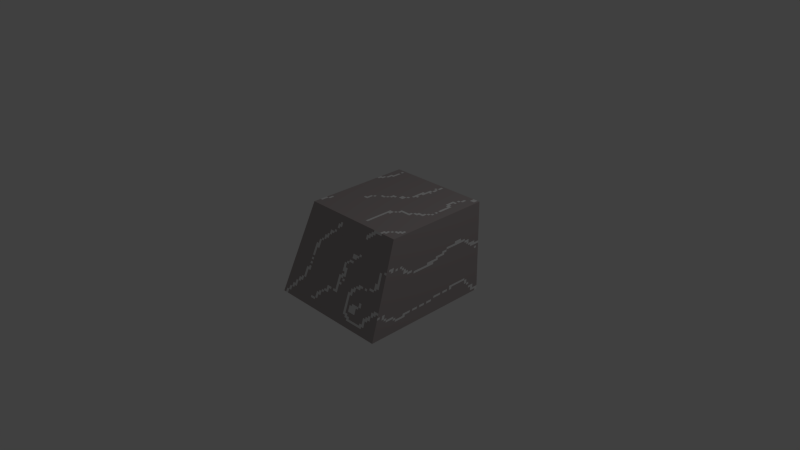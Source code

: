 # Source: Cuttedstone.blend  (saved by Blender 2.76.0; exported with 4.5.12 LTS)
import bpy
from mathutils import Matrix  # noqa: F401  (used for matrix-valued properties, if any)

bpy.ops.wm.read_factory_settings(use_empty=True)
scene = bpy.context.scene
scene.name = 'Scene'

# ---- collections
col_collection_1 = bpy.data.collections.new('Collection 1'); scene.collection.children.link(col_collection_1)

# ---- materials (node trees are filled in below, after node groups)
mat_rock = bpy.data.materials.new('Rock')
mat_rock.alpha_threshold = 0.0
mat_rock.use_transparent_shadow = False
mat_rock.diffuse_color = (0.42, 0.372, 0.372, 1.0)
mat_rock.specular_color = (0.42, 0.42, 0.42)
mat_rock.roughness = 0.5
mat_rock.specular_intensity = 0.2
mat_rock.line_color = (0.0, 0.0, 0.0, 1.0)
mat_quartz = bpy.data.materials.new('Quartz')
mat_quartz.alpha_threshold = 0.0
mat_quartz.use_transparent_shadow = False
mat_quartz.diffuse_color = (0.8007, 0.8007, 0.8007, 1.0)
mat_quartz.roughness = 0.5
mat_quartz.specular_intensity = 0.8

# ---- material node trees

# ---- world
world_world = bpy.data.worlds.new('World'); scene.world = world_world
world_world.color = (0.05088, 0.05088, 0.05088)
world_world.use_sun_shadow = False
world_world.sun_shadow_jitter_overblur = 0.0
world_world.cycles.sampling_method = 'MANUAL'
world_world.cycles.sample_map_resolution = 256

# ---- cameras
cam_camera = bpy.data.cameras.new('Camera')
cam_camera.clip_end = 100.0
cam_camera.lens = 35.0
cam_camera.sensor_width = 32.0
cam_camera.sensor_height = 18.0
cam_camera.ortho_scale = 7.314
cam_camera.dof.focus_distance = 0.0
cam_camera.dof.aperture_fstop = 128.0

# ---- lights
light_lamp = bpy.data.lights.new('Lamp', 'POINT')
light_lamp.transmission_factor = 0.0
light_lamp.cutoff_distance = 30.0
light_lamp.energy = 100.0
light_lamp.shadow_buffer_clip_start = 1.001
light_lamp.shadow_soft_size = 0.1
light_lamp.shadow_maximum_resolution = 0.006
light_lamp.use_absolute_resolution = True
light_lamp.cycles.use_multiple_importance_sampling = False

# ---- meshes
me_cube = bpy.data.meshes.new('Cube')
me_cube.from_pydata([(0.9409, 0.9409, -0.5093), (0.9409, -0.882, -0.5093), (-0.7873, -0.882, -0.5093), (-0.7873, 0.9409, -0.5093), (0.9437, 0.9444, 0.7465), (0.9437, -0.5117, 0.7465), (-0.5124, -0.5117, 0.7465), (-0.5124, 0.9444, 0.7465), (0.9409, 0.7752, -0.5093), (-0.6302, 0.9409, -0.5093), (0.9422, 0.9425, 0.0615), (0.9424, 0.9428, 0.1757), (0.9417, -0.781, -0.1668), (-0.7873, 0.1123, -0.5093), (0.2818, 0.9444, 0.7465), (0.6789, -0.5117, 0.7465), (0.2818, -0.5117, 0.7465), (-0.5124, -0.3794, 0.7465), (-0.5124, -0.247, 0.7465), (-0.5124, 0.5473, 0.7465), (0.2703, 0.9441, 0.6323), (0.2588, 0.9437, 0.5182), (-0.3092, 0.9434, 0.404), (0.2358, 0.9431, 0.2898), (0.6552, 0.9428, 0.1757), (0.6504, 0.9425, 0.0615), (0.5046, 0.9425, 0.0615), (0.3587, 0.9425, 0.0615), (-0.3706, 0.9425, 0.0615), (0.4976, 0.9422, -0.05267), (-0.3911, 0.9422, -0.05267), (-0.4321, 0.9416, -0.281), (0.3217, 0.9413, -0.3952), (-0.4526, 0.9413, -0.3952), (-0.7623, -0.523, -0.3952), (-0.7623, 0.4532, -0.3952), (-0.7373, -0.4954, -0.281), (-0.7123, -0.4678, -0.1668), (-0.6873, -0.4402, -0.05267), (-0.6873, 0.4814, -0.05267), (-0.6624, -0.4126, 0.0615), (-0.6624, 0.4908, 0.0615), (-0.6374, -0.385, 0.1757), (-0.6124, -0.3574, 0.2898), (-0.6124, 0.5096, 0.2898), (-0.5874, -0.3298, 0.404), (-0.5874, 0.519, 0.404), (-0.5624, -0.4406, 0.5182), (-0.5374, -0.41, 0.6323), (-0.5374, 0.5378, 0.6323), (0.6315, -0.8484, -0.3952), (0.4766, -0.8484, -0.3952), (-0.6074, -0.8484, -0.3952), (0.7888, -0.8147, -0.281), (-0.1269, -0.8147, -0.281), (-0.5847, -0.8147, -0.281), (0.641, -0.781, -0.1668), (0.1899, -0.781, -0.1668), (0.03949, -0.781, -0.1668), (-0.4116, -0.781, -0.1668), (0.4976, -0.7474, -0.05267), (0.2013, -0.7474, -0.05267), (-0.3911, -0.7474, -0.05267), (0.7963, -0.7137, 0.0615), (0.6504, -0.7137, 0.0615), (0.2128, -0.7137, 0.0615), (-0.3706, -0.7137, 0.0615), (0.7988, -0.68, 0.1757), (0.2243, -0.68, 0.1757), (-0.3501, -0.68, 0.1757), (0.3772, -0.6464, 0.2898), (-0.3296, -0.6464, 0.2898), (-0.17, -0.6127, 0.404), (-0.01493, -0.5791, 0.5182), (0.5395, -0.5454, 0.6323), (0.00106, -0.5454, 0.6323), (0.9412, 0.7786, -0.3952), (0.9414, 0.6222, -0.281), (0.9414, 0.4626, -0.281), (0.9414, 0.3029, -0.281), (0.9414, 0.1433, -0.281), (0.9414, -0.655, -0.281), (0.9424, 0.7953, 0.1757), (0.9424, 0.05762, 0.1757), (0.9424, -0.08991, 0.1757), (0.9427, 0.6541, 0.2898), (0.9427, 0.5096, 0.2898), (0.9427, 0.3651, 0.2898), (0.9427, -0.3574, 0.2898), (0.8113, 0.812, 0.7465), (0.8113, 0.5473, 0.7465), (0.8113, 0.4149, 0.7465), (0.8113, 0.2825, 0.7465), (0.8113, -0.3794, 0.7465), (0.6789, 0.1501, 0.7465), (0.4142, 0.01776, 0.7465), (0.2818, 0.812, 0.7465), (0.2818, 0.6796, 0.7465), (0.2818, 0.5473, 0.7465), (-0.1153, 0.1501, 0.7465), (-0.1153, 0.01776, 0.7465), (-0.3801, 0.812, 0.7465), (0.3125, 0.7752, -0.5093), (-0.4731, 0.7752, -0.5093), (0.3125, 0.6095, -0.5093), (-0.316, 0.4438, -0.5093), (0.3125, -0.0534, -0.5093), (-0.6302, -0.0534, -0.5093), (0.4696, -0.2191, -0.5093), (-0.6302, -0.2191, -0.5093), (-0.1588, -0.3848, -0.5093), (-0.6302, -0.3848, -0.5093), (0.6267, -0.5506, -0.5093), (-0.6302, -0.7163, -0.5093), (-0.6695, 0.9409, -0.5093), (-0.7087, -0.882, -0.5093), (-0.748, -0.882, -0.5093), (0.9409, 0.8995, -0.5093), (0.9409, -0.302, -0.5093), (0.9017, 0.9409, -0.5093), (0.3518, 0.9409, -0.5093), (0.2732, 0.9409, -0.5093), (-0.5123, 0.9409, -0.5093), (-0.5516, 0.9409, -0.5093), (-0.5909, 0.9409, -0.5093), (0.9411, 0.9411, -0.4522), (0.9424, 0.9427, 0.1471), (0.9425, 0.9429, 0.2042), (0.2732, -0.882, -0.5093), (-0.04101, -0.882, -0.5093), (-0.08029, -0.882, -0.5093), (0.9416, -0.7979, -0.2239), (0.9416, -0.7894, -0.1954), (0.9417, -0.7726, -0.1383), (0.9423, -0.6969, 0.1186), (0.9426, -0.6548, 0.2613), (0.9427, -0.638, 0.3184), (0.9428, -0.6295, 0.3469), (0.9429, -0.6211, 0.3755), (-0.7873, -0.5091, -0.5093), (-0.7873, -0.4677, -0.5093), (-0.7873, 0.07089, -0.5093), (-0.7873, 0.1538, -0.5093), (-0.7873, 0.1952, -0.5093), (-0.7873, 0.2366, -0.5093), (-0.7873, 0.4023, -0.5093), (0.9106, 0.9444, 0.7465), (0.8775, 0.9444, 0.7465), (0.8444, 0.9444, 0.7465), (0.4473, 0.9444, 0.7465), (0.3149, 0.9444, 0.7465), (-0.3139, 0.9444, 0.7465), (0.7451, -0.5117, 0.7465), (0.712, -0.5117, 0.7465), (0.6458, -0.5117, 0.7465), (0.6127, -0.5117, 0.7465), (-0.5124, -0.4125, 0.7465), (-0.5124, -0.3463, 0.7465), (-0.5124, -0.3132, 0.7465), (-0.5124, -0.04843, 0.7465), (-0.5124, 0.5803, 0.7465), (-0.5124, 0.6134, 0.7465), (0.7751, 0.9441, 0.6323), (0.7415, 0.9441, 0.6323), (0.7078, 0.9441, 0.6323), (0.304, 0.9441, 0.6323), (-0.3018, 0.9441, 0.6323), (-0.3355, 0.9441, 0.6323), (-0.3692, 0.9441, 0.6323), (0.7379, 0.9437, 0.5182), (0.7036, 0.9437, 0.5182), (0.293, 0.9437, 0.5182), (-0.3229, 0.9437, 0.5182), (-0.3571, 0.9437, 0.5182), (0.7342, 0.9434, 0.404), (0.6995, 0.9434, 0.404), (0.2821, 0.9434, 0.404), (0.2125, 0.9434, 0.404), (-0.3439, 0.9434, 0.404), (-0.3787, 0.9434, 0.404), (0.766, 0.9431, 0.2898), (0.6953, 0.9431, 0.2898), (0.2712, 0.9431, 0.2898), (-0.2943, 0.9431, 0.2898), (-0.365, 0.9431, 0.2898), (0.9065, 0.9428, 0.1757), (0.8706, 0.9428, 0.1757), (0.6911, 0.9428, 0.1757), (0.6193, 0.9428, 0.1757), (0.5834, 0.9428, 0.1757), (0.332, 0.9428, 0.1757), (0.2961, 0.9428, 0.1757), (0.2602, 0.9428, 0.1757), (-0.3142, 0.9428, 0.1757), (-0.386, 0.9428, 0.1757), (0.7598, 0.9425, 0.0615), (0.7234, 0.9425, 0.0615), (0.6869, 0.9425, 0.0615), (0.614, 0.9425, 0.0615), (0.541, 0.9425, 0.0615), (0.4681, 0.9425, 0.0615), (0.4316, 0.9425, 0.0615), (0.3952, 0.9425, 0.0615), (-0.4071, 0.9425, 0.0615), (0.5346, 0.9422, -0.05267), (0.4606, 0.9422, -0.05267), (0.4235, 0.9422, -0.05267), (0.3865, 0.9422, -0.05267), (-0.4281, 0.9422, -0.05267), (-0.4652, 0.9422, -0.05267), (0.4154, 0.9419, -0.1668), (0.3778, 0.9419, -0.1668), (-0.4492, 0.9419, -0.1668), (-0.4868, 0.9419, -0.1668), (0.4073, 0.9416, -0.281), (0.3691, 0.9416, -0.281), (-0.4702, 0.9416, -0.281), (-0.5084, 0.9416, -0.281), (0.3605, 0.9413, -0.3952), (-0.53, 0.9413, -0.3952), (0.8094, 0.9441, 0.6609), (0.81, 0.9442, 0.6894), (0.8107, 0.9443, 0.718), (0.2732, 0.9441, 0.6609), (0.2761, 0.9442, 0.6894), (0.2789, 0.9443, 0.718), (-0.3914, 0.9442, 0.6894), (-0.3858, 0.9443, 0.718), (0.2617, 0.9438, 0.5467), (0.2646, 0.9439, 0.5752), (0.2674, 0.944, 0.6038), (0.2531, 0.9436, 0.4611), (0.2559, 0.9437, 0.4896), (-0.304, 0.9435, 0.4325), (-0.2989, 0.9436, 0.4611), (-0.2938, 0.9437, 0.4896), (0.2387, 0.9432, 0.3184), (0.2416, 0.9433, 0.3469), (-0.3194, 0.9433, 0.3469), (-0.3143, 0.9434, 0.3755), (0.6564, 0.9429, 0.2042), (0.6576, 0.943, 0.2327), (0.2301, 0.943, 0.2327), (0.233, 0.943, 0.2613), (0.7969, 0.9426, 0.09004), (0.7976, 0.9427, 0.1186), (0.6516, 0.9426, 0.09004), (0.654, 0.9427, 0.1471), (0.5063, 0.9426, 0.09004), (0.5081, 0.9427, 0.1186), (0.361, 0.9426, 0.09004), (0.3633, 0.9427, 0.1186), (0.3656, 0.9427, 0.1471), (-0.3655, 0.9426, 0.09004), (-0.3604, 0.9427, 0.1186), (-0.3553, 0.9427, 0.1471), (0.6493, 0.9424, 0.03296), (0.4993, 0.9423, -0.02412), (0.5028, 0.9424, 0.03296), (0.3564, 0.9424, 0.03296), (-0.386, 0.9423, -0.02412), (-0.3809, 0.9423, 0.004418), (-0.3757, 0.9424, 0.03296), (0.324, 0.9413, -0.3666), (0.3264, 0.9414, -0.3381), (-0.4475, 0.9413, -0.3666), (-0.4423, 0.9414, -0.3381), (-0.4372, 0.9415, -0.3095), (0.3148, 0.941, -0.4808), (0.3171, 0.9411, -0.4522), (0.3194, 0.9412, -0.4237), (-0.4577, 0.9412, -0.4237), (-0.6245, 0.941, -0.4808), (-0.7623, -0.4416, -0.3952), (-0.7623, 0.3312, -0.3952), (-0.7373, -0.4555, -0.281), (-0.7373, 0.3428, -0.281), (-0.7373, 0.4227, -0.281), (-0.7123, -0.4286, -0.1668), (-0.7123, 0.3937, -0.1668), (-0.7123, 0.4328, -0.1668), (-0.6873, -0.4018, -0.05267), (-0.6873, 0.4046, -0.05267), (-0.6873, 0.443, -0.05267), (-0.6624, -0.3749, 0.0615), (-0.6624, 0.4155, 0.0615), (-0.6624, 0.4532, 0.0615), (-0.6374, -0.4219, 0.1757), (-0.6374, -0.3481, 0.1757), (-0.6374, 0.4633, 0.1757), (-0.6374, 0.5371, 0.1757), (-0.6124, -0.3935, 0.2898), (-0.6124, 0.5819, 0.2898), (-0.5874, -0.4005, 0.404), (-0.5874, -0.3651, 0.404), (-0.5874, 0.5898, 0.404), (-0.5624, -0.406, 0.5182), (-0.5624, -0.3714, 0.5182), (-0.5624, 0.563, 0.5182), (-0.5624, 0.5977, 0.5182), (-0.5374, -0.4438, 0.6323), (-0.5374, 0.5717, 0.6323), (-0.5374, 0.6055, 0.6323), (-0.7686, -0.5299, -0.4237), (-0.7686, 0.2874, -0.4237), (-0.7748, 0.2843, -0.4522), (-0.781, 0.2812, -0.4808), (-0.7686, 0.4508, -0.4237), (-0.7748, 0.4485, -0.4522), (-0.781, 0.4461, -0.4808), (-0.7436, -0.5023, -0.3095), (-0.7498, -0.5092, -0.3381), (-0.7561, -0.5161, -0.3666), (-0.7561, 0.4555, -0.3666), (-0.7186, -0.4747, -0.1954), (-0.7248, -0.4816, -0.2239), (-0.7311, -0.4885, -0.2525), (-0.6936, -0.4471, -0.08121), (-0.6998, -0.454, -0.1097), (-0.7061, -0.4609, -0.1383), (-0.6686, -0.4195, 0.03296), (-0.6749, -0.4264, 0.004418), (-0.6811, -0.4333, -0.02412), (-0.6686, 0.4885, 0.03296), (-0.6749, 0.4861, 0.004418), (-0.6811, 0.4838, -0.02412), (-0.6436, -0.3919, 0.1471), (-0.6499, -0.3988, 0.1186), (-0.6561, -0.4057, 0.09004), (-0.6436, 0.4979, 0.1471), (-0.6499, 0.4955, 0.1186), (-0.6561, 0.4932, 0.09004), (-0.6186, -0.3643, 0.2613), (-0.6186, 0.5073, 0.2613), (-0.6249, 0.5049, 0.2327), (-0.6311, 0.5026, 0.2042), (-0.5936, -0.3367, 0.3755), (-0.5999, -0.3436, 0.3469), (-0.6061, -0.3505, 0.3184), (-0.5936, 0.5167, 0.3755), (-0.5999, 0.5143, 0.3469), (-0.6061, 0.512, 0.3184), (-0.5687, -0.4483, 0.4896), (-0.5687, 0.5261, 0.4896), (-0.5749, 0.5237, 0.4611), (-0.5812, 0.5214, 0.4325), (-0.5437, -0.4176, 0.6038), (-0.5499, -0.4253, 0.5752), (-0.5562, -0.433, 0.5467), (-0.5499, 0.5331, 0.5752), (-0.5562, 0.5308, 0.5467), (-0.5187, -0.387, 0.718), (-0.5249, -0.3947, 0.6894), (-0.5312, -0.4023, 0.6609), (-0.5187, 0.5449, 0.718), (-0.5249, 0.5425, 0.6894), (-0.5312, 0.5402, 0.6609), (-0.6462, -0.8484, -0.3952), (-0.6849, -0.8484, -0.3952), (0.7476, -0.8484, -0.3952), (0.7089, -0.8484, -0.3952), (0.6702, -0.8484, -0.3952), (0.5927, -0.8484, -0.3952), (0.554, -0.8484, -0.3952), (0.5153, -0.8484, -0.3952), (0.4379, -0.8484, -0.3952), (0.3992, -0.8484, -0.3952), (-0.1816, -0.8484, -0.3952), (-0.2203, -0.8484, -0.3952), (-0.259, -0.8484, -0.3952), (0.827, -0.8147, -0.281), (0.7507, -0.8147, -0.281), (0.7125, -0.8147, -0.281), (0.5599, -0.8147, -0.281), (0.4454, -0.8147, -0.281), (0.4073, -0.8147, -0.281), (0.3691, -0.8147, -0.281), (-0.08871, -0.8147, -0.281), (-0.165, -0.8147, -0.281), (-0.5084, -0.8147, -0.281), (-0.5466, -0.8147, -0.281), (0.9041, -0.781, -0.1668), (0.8665, -0.781, -0.1668), (0.8289, -0.781, -0.1668), (0.6034, -0.781, -0.1668), (0.4154, -0.781, -0.1668), (0.3778, -0.781, -0.1668), (0.1523, -0.781, -0.1668), (0.1147, -0.781, -0.1668), (0.07708, -0.781, -0.1668), (0.001901, -0.781, -0.1668), (-0.4492, -0.781, -0.1668), (0.4606, -0.7474, -0.05267), (0.4235, -0.7474, -0.05267), (0.2384, -0.7474, -0.05267), (0.1643, -0.7474, -0.05267), (-0.3541, -0.7474, -0.05267), (-0.4281, -0.7474, -0.05267), (0.7598, -0.7137, 0.0615), (0.7234, -0.7137, 0.0615), (0.6869, -0.7137, 0.0615), (0.614, -0.7137, 0.0615), (0.5775, -0.7137, 0.0615), (0.541, -0.7137, 0.0615), (0.2858, -0.7137, 0.0615), (0.2493, -0.7137, 0.0615), (0.1764, -0.7137, 0.0615), (-0.3342, -0.7137, 0.0615), (0.8706, -0.68, 0.1757), (0.8347, -0.68, 0.1757), (0.2961, -0.68, 0.1757), (0.2602, -0.68, 0.1757), (-0.3142, -0.68, 0.1757), (0.872, -0.6464, 0.2898), (0.8366, -0.6464, 0.2898), (0.3419, -0.6464, 0.2898), (0.3065, -0.6464, 0.2898), (-0.259, -0.6464, 0.2898), (-0.2943, -0.6464, 0.2898), (0.4908, -0.6127, 0.404), (0.456, -0.6127, 0.404), (-0.1353, -0.6127, 0.404), (-0.2048, -0.6127, 0.404), (-0.04915, -0.5791, 0.5182), (-0.08337, -0.5791, 0.5182), (-0.1176, -0.5791, 0.5182), (0.5732, -0.5454, 0.6323), (0.5059, -0.5454, 0.6323), (0.06837, -0.5454, 0.6323), (0.03472, -0.5454, 0.6323), (0.6303, -0.8568, -0.4237), (0.4749, -0.8568, -0.4237), (0.7882, -0.8231, -0.3095), (0.4818, -0.8231, -0.3095), (0.4783, -0.8399, -0.3666), (-0.1309, -0.8231, -0.3095), (-0.1349, -0.8315, -0.3381), (-0.1389, -0.8399, -0.3666), (-0.5904, -0.8231, -0.3095), (-0.5961, -0.8315, -0.3381), (-0.6018, -0.8399, -0.3666), (0.7901, -0.7979, -0.2239), (0.7894, -0.8063, -0.2525), (0.6398, -0.7894, -0.1954), (0.4888, -0.7894, -0.1954), (0.4871, -0.7979, -0.2239), (0.03606, -0.7894, -0.1954), (0.03262, -0.7979, -0.2239), (-0.1229, -0.8063, -0.2525), (-0.4167, -0.7894, -0.1954), (0.6421, -0.7726, -0.1383), (0.1985, -0.7558, -0.08121), (0.1956, -0.7642, -0.1097), (0.1927, -0.7726, -0.1383), (0.04293, -0.7726, -0.1383), (-0.3962, -0.7558, -0.08121), (-0.4014, -0.7642, -0.1097), (-0.4065, -0.7726, -0.1383), (0.6493, -0.7221, 0.03296), (0.5028, -0.7221, 0.03296), (0.5011, -0.7305, 0.004418), (0.4993, -0.739, -0.02412), (0.21, -0.7221, 0.03296), (0.2071, -0.7305, 0.004418), (0.2042, -0.739, -0.02412), (-0.3757, -0.7221, 0.03296), (-0.3809, -0.7305, 0.004418), (-0.386, -0.739, -0.02412), (0.7982, -0.6885, 0.1471), (0.7976, -0.6969, 0.1186), (0.7969, -0.7053, 0.09004), (0.2215, -0.6885, 0.1471), (0.2186, -0.6969, 0.1186), (0.2157, -0.7053, 0.09004), (-0.3553, -0.6885, 0.1471), (-0.3604, -0.6969, 0.1186), (-0.3655, -0.7053, 0.09004), (0.3749, -0.6548, 0.2613), (0.2301, -0.6632, 0.2327), (0.2272, -0.6716, 0.2042), (-0.3348, -0.6548, 0.2613), (-0.3399, -0.6632, 0.2327), (-0.345, -0.6716, 0.2042), (0.3841, -0.6211, 0.3755), (0.3795, -0.638, 0.3184), (-0.1746, -0.6211, 0.3755), (-0.1609, -0.5959, 0.4611), (-0.1655, -0.6043, 0.4325), (0.5378, -0.5538, 0.6038), (-0.002938, -0.5538, 0.6038), (-0.006935, -0.5622, 0.5752), (-0.01093, -0.5706, 0.5467), (0.6777, -0.5201, 0.718), (0.543, -0.5286, 0.6894), (0.5413, -0.537, 0.6609), (0.9412, 0.8599, -0.3952), (0.9412, 0.8192, -0.3952), (0.9414, -0.6949, -0.281), (0.9414, 0.742, -0.281), (0.9414, 0.7021, -0.281), (0.9414, 0.6622, -0.281), (0.9414, 0.5823, -0.281), (0.9414, 0.5424, -0.281), (0.9414, 0.5025, -0.281), (0.9414, 0.4227, -0.281), (0.9414, 0.3828, -0.281), (0.9414, 0.3428, -0.281), (0.9414, 0.263, -0.281), (0.9414, 0.2231, -0.281), (0.9414, 0.1832, -0.281), (0.9414, -0.5353, -0.281), (0.9414, -0.5752, -0.281), (0.9414, -0.6151, -0.281), (0.9424, 0.9059, 0.1757), (0.9424, 0.869, 0.1757), (0.9424, 0.8322, 0.1757), (0.9424, 0.1314, 0.1757), (0.9424, 0.0945, 0.1757), (0.9424, 0.02074, 0.1757), (0.9424, -0.01615, 0.1757), (0.9424, -0.05303, 0.1757), (0.9424, -0.1268, 0.1757), (0.9424, -0.1637, 0.1757), (0.9424, -0.2006, 0.1757), (0.9427, 0.7625, 0.2898), (0.9427, 0.7264, 0.2898), (0.9427, 0.6902, 0.2898), (0.9427, 0.618, 0.2898), (0.9427, 0.5819, 0.2898), (0.9427, 0.5457, 0.2898), (0.9427, 0.4735, 0.2898), (0.9427, 0.4374, 0.2898), (0.9427, 0.4012, 0.2898), (0.9427, 0.329, 0.2898), (0.9427, 0.2929, 0.2898), (0.9427, -0.3213, 0.2898), (0.9427, -0.3935, 0.2898), (0.9411, 0.7777, -0.4237), (0.9413, 0.7802, -0.3381), (0.9413, 0.7794, -0.3666), (0.9414, 0.4602, -0.3095), (0.9414, 0.2998, -0.3095), (0.9414, 0.1394, -0.3095), (0.9414, -0.02102, -0.3095), (0.9413, -0.02564, -0.3381), (0.9414, -0.1814, -0.3095), (0.9413, -0.1868, -0.3381), (0.9414, -0.3419, -0.3095), (0.9413, -0.348, -0.3381), (0.9413, -0.3541, -0.3666), (0.9414, -0.5023, -0.3095), (0.9413, -0.5092, -0.3381), (0.9413, -0.5161, -0.3666), (0.9414, -0.6627, -0.3095), (0.9415, 0.6238, -0.2525), (0.9415, 0.4649, -0.2525), (0.9415, -0.6474, -0.2525), (0.9425, 0.797, 0.2327), (0.9425, 0.7961, 0.2042), (0.9426, 0.362, 0.2613), (0.9426, 0.2168, 0.2613), (0.9425, 0.2129, 0.2327), (0.9425, 0.209, 0.2042), (0.9425, 0.06687, 0.2327), (0.9425, -0.08453, 0.2042), (0.9425, -0.2252, 0.2327), (0.9425, -0.2313, 0.2042), (0.9426, -0.3643, 0.2613), (0.9425, -0.3712, 0.2327), (0.9427, 0.6557, 0.3184), (0.9428, 0.5143, 0.3469), (0.9427, 0.512, 0.3184), (0.9427, 0.3682, 0.3184), (0.9427, -0.3505, 0.3184), (0.9428, -0.4866, 0.3469), (0.9427, -0.4942, 0.3184), (0.8113, -0.4125, 0.7465), (0.8113, 0.8451, 0.7465), (0.8113, 0.7789, 0.7465), (0.8113, 0.5803, 0.7465), (0.8113, 0.5142, 0.7465), (0.8113, 0.4811, 0.7465), (0.8113, 0.448, 0.7465), (0.8113, 0.3818, 0.7465), (0.8113, 0.3487, 0.7465), (0.8113, 0.3156, 0.7465), (0.8113, 0.2494, 0.7465), (0.8113, -0.3463, 0.7465), (0.6789, 0.1832, 0.7465), (0.6789, 0.117, 0.7465), (0.4142, -0.01533, 0.7465), (0.4142, -0.08152, 0.7465), (0.2818, 0.8451, 0.7465), (0.2818, 0.7458, 0.7465), (0.2818, 0.7127, 0.7465), (0.2818, 0.6465, 0.7465), (0.2818, 0.5803, 0.7465), (0.2818, 0.5142, 0.7465), (0.2818, 0.4811, 0.7465), (0.2818, 0.448, 0.7465), (0.1494, 0.3818, 0.7465), (0.1494, 0.3487, 0.7465), (0.1494, 0.3156, 0.7465), (0.01705, 0.2494, 0.7465), (0.01705, 0.2163, 0.7465), (0.01705, 0.1832, 0.7465), (-0.1153, 0.117, 0.7465), (-0.1153, 0.08395, 0.7465), (-0.1153, 0.05085, 0.7465), (-0.3801, 0.9113, 0.7465), (-0.3801, 0.8782, 0.7465), (-0.3801, 0.8451, 0.7465), (-0.3801, 0.7789, 0.7465), (-0.3801, 0.7458, 0.7465), (-0.3801, 0.7127, 0.7465), (0.8444, -0.3794, 0.7465), (0.8775, -0.3794, 0.7465), (0.7782, 0.812, 0.7465), (0.712, 0.6796, 0.7465), (0.7451, 0.6796, 0.7465), (0.7782, 0.6796, 0.7465), (0.7451, 0.5473, 0.7465), (0.7782, 0.5473, 0.7465), (0.7782, 0.4149, 0.7465), (0.7782, 0.2825, 0.7465), (0.712, 0.1501, 0.7465), (0.7451, 0.1501, 0.7465), (0.7782, -0.3794, 0.7465), (0.6127, 0.1501, 0.7465), (0.6458, 0.1501, 0.7465), (0.4473, 0.01776, 0.7465), (0.4804, 0.01776, 0.7465), (0.3149, 0.812, 0.7465), (0.348, 0.812, 0.7465), (0.3149, 0.6796, 0.7465), (0.348, 0.6796, 0.7465), (0.2487, 0.5473, 0.7465), (0.2156, 0.4149, 0.7465), (0.2487, 0.4149, 0.7465), (0.05014, 0.2825, 0.7465), (0.08324, 0.2825, 0.7465), (0.1163, 0.2825, 0.7465), (-0.08223, 0.1501, 0.7465), (-0.1815, 0.01776, 0.7465), (-0.1484, 0.01776, 0.7465), (-0.4132, 0.812, 0.7465), (-0.4463, 0.6796, 0.7465), (-0.4132, 0.6796, 0.7465), (-0.4793, 0.5473, 0.7465), (-0.4793, -0.247, 0.7465), (-0.4463, -0.247, 0.7465), (-0.4793, -0.3794, 0.7465), (0.2732, 0.7752, -0.5093), (-0.5123, 0.7752, -0.5093), (-0.5516, 0.7752, -0.5093), (-0.5909, 0.7752, -0.5093), (0.2732, 0.6095, -0.5093), (0.2339, 0.6095, -0.5093), (-0.3945, 0.6095, -0.5093), (-0.4338, 0.6095, -0.5093), (0.2732, 0.4438, -0.5093), (0.2339, 0.4438, -0.5093), (-0.3552, 0.4438, -0.5093), (-0.7087, 0.278, -0.5093), (-0.748, 0.278, -0.5093), (0.2732, 0.278, -0.5093), (0.2339, 0.278, -0.5093), (-0.1981, 0.278, -0.5093), (-0.2374, 0.278, -0.5093), (-0.6695, 0.1123, -0.5093), (0.2732, 0.1123, -0.5093), (0.2339, 0.1123, -0.5093), (-0.1981, 0.1123, -0.5093), (-0.2374, 0.1123, -0.5093), (-0.7087, -0.0534, -0.5093), (0.3518, -0.0534, -0.5093), (-0.2374, -0.0534, -0.5093), (-0.2767, -0.0534, -0.5093), (-0.7087, -0.2191, -0.5093), (0.4303, -0.2191, -0.5093), (0.391, -0.2191, -0.5093), (-0.1981, -0.2191, -0.5093), (-0.2374, -0.2191, -0.5093), (-0.2767, -0.2191, -0.5093), (-0.6695, -0.3848, -0.5093), (0.5874, -0.3848, -0.5093), (0.5482, -0.3848, -0.5093), (0.5089, -0.3848, -0.5093), (-0.1981, -0.3848, -0.5093), (-0.6695, -0.5506, -0.5093), (0.666, -0.5506, -0.5093), (0.5874, -0.5506, -0.5093), (-0.08029, -0.5506, -0.5093), (-0.1196, -0.5506, -0.5093), (-0.5909, -0.5506, -0.5093), (-0.04101, -0.7163, -0.5093), (-0.08029, -0.7163, -0.5093), (-0.5909, -0.7163, -0.5093), (0.3125, 0.8166, -0.5093), (0.3125, 0.8581, -0.5093), (0.3125, 0.8995, -0.5093), (-0.6302, 0.8581, -0.5093), (-0.6302, 0.8995, -0.5093), (0.3125, 0.6509, -0.5093), (0.3125, 0.6924, -0.5093), (0.3125, 0.7338, -0.5093), (-0.4731, 0.6509, -0.5093), (-0.4731, 0.6924, -0.5093), (-0.4731, 0.7338, -0.5093), (0.3125, 0.5266, -0.5093), (0.3125, 0.5681, -0.5093), (-0.316, 0.4852, -0.5093), (-0.316, 0.5266, -0.5093), (-0.316, 0.3609, -0.5093), (-0.316, 0.4023, -0.5093), (0.3125, -0.01197, -0.5093), (0.3125, 0.02946, -0.5093), (-0.6302, -0.01197, -0.5093), (-0.6302, 0.02946, -0.5093), (-0.6302, 0.07089, -0.5093), (0.3125, -0.09483, -0.5093), (-0.6302, -0.1777, -0.5093), (-0.6302, -0.1363, -0.5093), (-0.6302, -0.09483, -0.5093), (0.4696, -0.302, -0.5093), (0.4696, -0.2606, -0.5093), (-0.1588, -0.3434, -0.5093), (-0.6302, -0.3434, -0.5093), (-0.6302, -0.302, -0.5093), (-0.6302, -0.2606, -0.5093), (0.6267, -0.5091, -0.5093), (0.6267, -0.4677, -0.5093), (0.6267, -0.4263, -0.5093), (-0.1588, -0.5091, -0.5093), (-0.1588, -0.4677, -0.5093), (-0.6302, -0.4263, -0.5093), (0.6267, -0.6334, -0.5093), (0.6267, -0.592, -0.5093), (-0.6302, -0.6749, -0.5093), (-0.6302, -0.6334, -0.5093), (-0.6302, -0.592, -0.5093), (-0.6302, -0.7992, -0.5093), (-0.6302, -0.7577, -0.5093), (-0.5909, -0.7577, -0.5093), (-0.5909, -0.7992, -0.5093), (-0.5909, -0.592, -0.5093), (-0.5909, -0.6334, -0.5093), (-0.5909, -0.6749, -0.5093), (-0.08029, -0.592, -0.5093), (-0.1196, -0.592, -0.5093), (-0.04101, -0.6334, -0.5093), (-0.08029, -0.6334, -0.5093), (-0.04101, -0.6749, -0.5093), (-0.08029, -0.6749, -0.5093), (0.5874, -0.592, -0.5093), (0.666, -0.592, -0.5093), (0.666, -0.6334, -0.5093), (-0.5909, -0.4263, -0.5093), (-0.5909, -0.4677, -0.5093), (-0.5909, -0.5091, -0.5093), (-0.1196, -0.4677, -0.5093), (-0.1196, -0.5091, -0.5093), (0.5874, -0.4263, -0.5093), (0.5482, -0.4263, -0.5093), (0.5482, -0.4677, -0.5093), (0.5874, -0.5091, -0.5093), (0.5482, -0.5091, -0.5093), (-0.1981, -0.2606, -0.5093), (-0.2374, -0.2606, -0.5093), (-0.1981, -0.302, -0.5093), (-0.2374, -0.302, -0.5093), (-0.1981, -0.3434, -0.5093), (-0.2374, -0.3434, -0.5093), (0.4303, -0.2606, -0.5093), (0.4303, -0.302, -0.5093), (0.5089, -0.2606, -0.5093), (0.5482, -0.302, -0.5093), (0.5089, -0.302, -0.5093), (0.5874, -0.3434, -0.5093), (0.5482, -0.3434, -0.5093), (0.5089, -0.3434, -0.5093), (-0.2374, -0.09483, -0.5093), (-0.2767, -0.09483, -0.5093), (-0.2374, -0.1363, -0.5093), (-0.2767, -0.1363, -0.5093), (-0.1981, -0.1777, -0.5093), (-0.2374, -0.1777, -0.5093), (-0.2767, -0.1777, -0.5093), (0.4303, -0.09483, -0.5093), (0.391, -0.09483, -0.5093), (0.3518, -0.09483, -0.5093), (0.4303, -0.1363, -0.5093), (0.391, -0.1363, -0.5093), (0.3518, -0.1363, -0.5093), (0.4303, -0.1777, -0.5093), (0.391, -0.1777, -0.5093), (0.3518, -0.1777, -0.5093), (-0.1981, 0.07089, -0.5093), (-0.2374, 0.07089, -0.5093), (-0.2767, 0.07089, -0.5093), (-0.1981, 0.02946, -0.5093), (-0.2374, 0.02946, -0.5093), (-0.2767, 0.02946, -0.5093), (-0.2374, -0.01197, -0.5093), (-0.2767, -0.01197, -0.5093), (0.2732, 0.07089, -0.5093), (0.2339, 0.07089, -0.5093), (0.2732, 0.02946, -0.5093), (0.2732, -0.01197, -0.5093), (-0.1981, 0.2366, -0.5093), (-0.2374, 0.2366, -0.5093), (-0.1981, 0.1952, -0.5093), (-0.2374, 0.1952, -0.5093), (-0.1981, 0.1538, -0.5093), (-0.2374, 0.1538, -0.5093), (0.2732, 0.2366, -0.5093), (0.2339, 0.2366, -0.5093), (0.2732, 0.1952, -0.5093), (0.2339, 0.1952, -0.5093), (0.2732, 0.1538, -0.5093), (0.2339, 0.1538, -0.5093), (-0.2374, 0.4023, -0.5093), (-0.2767, 0.4023, -0.5093), (-0.1981, 0.3609, -0.5093), (-0.2374, 0.3609, -0.5093), (-0.2767, 0.3609, -0.5093), (-0.1981, 0.3195, -0.5093), (-0.2374, 0.3195, -0.5093), (-0.2767, 0.3195, -0.5093), (0.2732, 0.4023, -0.5093), (0.2339, 0.4023, -0.5093), (0.2732, 0.3609, -0.5093), (0.2339, 0.3609, -0.5093), (0.2732, 0.3195, -0.5093), (0.2339, 0.3195, -0.5093), (-0.3945, 0.5681, -0.5093), (-0.4338, 0.5681, -0.5093), (-0.3552, 0.5266, -0.5093), (-0.3945, 0.5266, -0.5093), (-0.4338, 0.5266, -0.5093), (-0.3552, 0.4852, -0.5093), (0.2732, 0.5681, -0.5093), (0.2339, 0.5681, -0.5093), (0.2732, 0.5266, -0.5093), (0.2339, 0.5266, -0.5093), (0.2732, 0.4852, -0.5093), (0.2339, 0.4852, -0.5093), (-0.5123, 0.7338, -0.5093), (-0.5516, 0.7338, -0.5093), (-0.5123, 0.6924, -0.5093), (-0.4338, 0.7338, -0.5093), (-0.3945, 0.6924, -0.5093), (-0.4338, 0.6924, -0.5093), (-0.3945, 0.6509, -0.5093), (-0.4338, 0.6509, -0.5093), (0.2732, 0.7338, -0.5093), (0.2732, 0.6924, -0.5093), (0.2732, 0.6509, -0.5093), (0.2339, 0.6509, -0.5093), (-0.5909, 0.8995, -0.5093), (-0.5516, 0.8581, -0.5093), (-0.5909, 0.8581, -0.5093), (-0.5123, 0.8166, -0.5093), (-0.5516, 0.8166, -0.5093), (-0.5909, 0.8166, -0.5093), (0.2732, 0.8995, -0.5093), (0.2732, 0.8581, -0.5093), (0.2732, 0.8166, -0.5093), (0.3518, 0.8995, -0.5093), (-0.6695, -0.592, -0.5093), (-0.6695, -0.4263, -0.5093), (-0.6695, -0.4677, -0.5093), (-0.6695, -0.5091, -0.5093), (-0.7087, -0.2606, -0.5093), (-0.6695, -0.302, -0.5093), (-0.7087, -0.302, -0.5093), (-0.6695, -0.3434, -0.5093), (-0.7087, -0.09483, -0.5093), (-0.7087, -0.1363, -0.5093), (-0.7087, -0.1777, -0.5093), (-0.6695, 0.07089, -0.5093), (-0.748, 0.07089, -0.5093), (-0.7087, 0.02946, -0.5093), (-0.748, 0.02946, -0.5093), (-0.7087, -0.01197, -0.5093), (-0.7087, 0.2366, -0.5093), (-0.7087, 0.1952, -0.5093), (-0.6695, 0.1538, -0.5093), (-0.7087, 0.1538, -0.5093), (-0.748, 0.4023, -0.5093), (-0.748, 0.3609, -0.5093), (-0.748, 0.3195, -0.5093), (-0.6695, 0.8995, -0.5093), (-0.4463, -0.2801, 0.7465), (-0.4463, -0.3132, 0.7465), (-0.4793, -0.2801, 0.7465), (-0.4793, -0.3132, 0.7465), (-0.4793, -0.3463, 0.7465), (-0.4132, 0.6465, 0.7465), (-0.4463, 0.6465, 0.7465), (-0.4463, 0.6134, 0.7465), (-0.4463, 0.5803, 0.7465), (-0.4793, 0.6465, 0.7465), (-0.4793, 0.6134, 0.7465), (-0.4793, 0.5803, 0.7465), (-0.4132, 0.7789, 0.7465), (-0.4132, 0.7458, 0.7465), (-0.4132, 0.7127, 0.7465), (-0.4463, 0.7458, 0.7465), (-0.4463, 0.7127, 0.7465), (-0.4132, 0.9113, 0.7465), (-0.4132, 0.8782, 0.7465), (-0.4132, 0.8451, 0.7465), (-0.1484, 0.117, 0.7465), (-0.1484, 0.08395, 0.7465), (-0.1484, 0.05085, 0.7465), (-0.1815, 0.05085, 0.7465), (-0.08223, 0.117, 0.7465), (-0.01604, 0.2163, 0.7465), (-0.01604, 0.1832, 0.7465), (-0.04914, 0.2163, 0.7465), (-0.04914, 0.1832, 0.7465), (0.08324, 0.2494, 0.7465), (0.05014, 0.2494, 0.7465), (0.05014, 0.2163, 0.7465), (0.1163, 0.3156, 0.7465), (0.08324, 0.3156, 0.7465), (0.05014, 0.3156, 0.7465), (0.2487, 0.3818, 0.7465), (0.2156, 0.3818, 0.7465), (0.2156, 0.3487, 0.7465), (0.2156, 0.3156, 0.7465), (0.1825, 0.3818, 0.7465), (0.1825, 0.3156, 0.7465), (0.2487, 0.5142, 0.7465), (0.2487, 0.4811, 0.7465), (0.2487, 0.448, 0.7465), (0.2487, 0.6465, 0.7465), (0.2487, 0.6134, 0.7465), (0.2487, 0.5803, 0.7465), (0.348, -0.2139, 0.7465), (0.3811, -0.08152, 0.7465), (0.348, -0.01533, 0.7465), (0.3149, 0.5142, 0.7465), (0.3149, 0.4811, 0.7465), (0.3149, 0.6465, 0.7465), (0.3149, 0.6134, 0.7465), (0.3149, 0.5803, 0.7465), (0.348, 0.7789, 0.7465), (0.348, 0.7458, 0.7465), (0.348, 0.7127, 0.7465), (0.3149, 0.7789, 0.7465), (0.3149, 0.7458, 0.7465), (0.3149, 0.7127, 0.7465), (0.348, 0.9113, 0.7465), (0.348, 0.8782, 0.7465), (0.348, 0.8451, 0.7465), (0.3149, 0.9113, 0.7465), (0.3149, 0.8782, 0.7465), (0.3149, 0.8451, 0.7465), (0.4473, -0.01533, 0.7465), (0.4804, 0.05085, 0.7465), (0.4473, 0.08395, 0.7465), (0.6458, 0.117, 0.7465), (0.6127, 0.117, 0.7465), (0.6127, 0.05085, 0.7465), (0.5796, 0.117, 0.7465), (0.5796, 0.08395, 0.7465), (0.6458, 0.1832, 0.7465), (0.7782, 0.2494, 0.7465), (0.7782, 0.2163, 0.7465), (0.7451, 0.2494, 0.7465), (0.7451, 0.2163, 0.7465), (0.7451, 0.1832, 0.7465), (0.712, 0.2163, 0.7465), (0.712, 0.1832, 0.7465), (0.7782, 0.3818, 0.7465), (0.7782, 0.3487, 0.7465), (0.7782, 0.3156, 0.7465), (0.7782, 0.5142, 0.7465), (0.7782, 0.4811, 0.7465), (0.7782, 0.448, 0.7465), (0.7782, 0.6134, 0.7465), (0.7782, 0.5803, 0.7465), (0.7451, 0.6465, 0.7465), (0.7451, 0.6134, 0.7465), (0.7451, 0.5803, 0.7465), (0.712, 0.6465, 0.7465), (0.712, 0.6134, 0.7465), (0.712, 0.5803, 0.7465), (0.7782, 0.7789, 0.7465), (0.7782, 0.7458, 0.7465), (0.7782, 0.7127, 0.7465), (0.7451, 0.7789, 0.7465), (0.7451, 0.7458, 0.7465), (0.7451, 0.7127, 0.7465), (0.712, 0.7127, 0.7465), (0.7782, 0.8451, 0.7465), (0.9106, -0.2801, 0.7465), (0.9106, -0.3132, 0.7465), (0.9106, -0.3463, 0.7465), (0.8775, -0.2801, 0.7465), (0.8775, -0.3132, 0.7465), (0.8775, -0.3463, 0.7465), (0.8444, -0.3132, 0.7465), (0.8444, -0.3463, 0.7465), (0.9106, 0.9113, 0.7465), (0.9106, 0.8782, 0.7465), (0.8775, 0.8782, 0.7465), (0.8444, 0.9113, 0.7465), (0.8444, 0.8782, 0.7465), (0.3811, -0.4125, 0.7465), (0.348, -0.4125, 0.7465), (0.7782, -0.4125, 0.7465), (0.7782, -0.4455, 0.7465), (0.7782, -0.4786, 0.7465), (0.7451, -0.4125, 0.7465), (0.7451, -0.4455, 0.7465), (0.7451, -0.4786, 0.7465), (0.712, -0.4455, 0.7465), (0.712, -0.4786, 0.7465), (0.9427, -0.3864, 0.3184), (0.9427, -0.4224, 0.3184), (0.9427, -0.4583, 0.3184), (0.9428, -0.3793, 0.3469), (0.9428, -0.4151, 0.3469), (0.9428, -0.4508, 0.3469), (0.9427, 0.476, 0.3184), (0.9427, 0.4401, 0.3184), (0.9427, 0.4042, 0.3184), (0.9427, 0.6198, 0.3184), (0.9428, 0.6216, 0.3469), (0.9428, 0.5858, 0.3469), (0.9428, 0.5501, 0.3469), (0.9427, 0.6917, 0.3184), (0.9425, -0.268, 0.2042), (0.9425, -0.3047, 0.2042), (0.9425, -0.2617, 0.2327), (0.9425, -0.2982, 0.2327), (0.9425, -0.3347, 0.2327), (0.9426, -0.2917, 0.2613), (0.9426, -0.328, 0.2613), (0.9425, -0.1212, 0.2042), (0.9425, -0.1579, 0.2042), (0.9425, -0.1946, 0.2042), (0.9425, 0.02555, 0.2042), (0.9425, -0.01114, 0.2042), (0.9425, -0.04784, 0.2042), (0.9425, 0.03037, 0.2327), (0.9425, 0.1723, 0.2042), (0.9425, 0.1356, 0.2042), (0.9425, 0.1764, 0.2327), (0.9425, 0.1399, 0.2327), (0.9425, 0.1034, 0.2327), (0.9426, 0.1804, 0.2613), (0.9425, 0.3224, 0.2327), (0.9425, 0.2859, 0.2327), (0.9425, 0.2494, 0.2327), (0.9426, 0.3257, 0.2613), (0.9426, 0.2894, 0.2613), (0.9426, 0.2531, 0.2613), (0.9425, 0.7594, 0.2042), (0.9425, 0.7604, 0.2327), (0.9425, 0.7239, 0.2327), (0.9426, 0.7615, 0.2613), (0.9426, 0.7252, 0.2613), (0.9426, 0.6888, 0.2613), (0.9425, 0.9062, 0.2042), (0.9425, 0.8695, 0.2042), (0.9425, 0.87, 0.2327), (0.9425, 0.8335, 0.2327), (0.9423, 0.9054, 0.1186), (0.9423, 0.8681, 0.1186), (0.9424, 0.9057, 0.1471), (0.9424, 0.8686, 0.1471), (0.9415, 0.4252, -0.2525), (0.9415, 0.5841, -0.2525), (0.9415, 0.5444, -0.2525), (0.9415, 0.5047, -0.2525), (0.9415, 0.7033, -0.2525), (0.9415, 0.6636, -0.2525), (0.9413, -0.5495, -0.3381), (0.9414, -0.5424, -0.3095), (0.9414, -0.5825, -0.3095), (0.9414, -0.6226, -0.3095), (0.9413, -0.3946, -0.3666), (0.9413, -0.4351, -0.3666), (0.9413, -0.4756, -0.3666), (0.9413, -0.3883, -0.3381), (0.9413, -0.4286, -0.3381), (0.9413, -0.4689, -0.3381), (0.9414, -0.382, -0.3095), (0.9413, -0.2271, -0.3381), (0.9413, -0.2674, -0.3381), (0.9413, -0.3077, -0.3381), (0.9414, -0.2215, -0.3095), (0.9414, -0.2616, -0.3095), (0.9414, -0.3017, -0.3095), (0.9413, -0.06594, -0.3381), (0.9413, -0.1062, -0.3381), (0.9413, -0.1465, -0.3381), (0.9414, -0.06112, -0.3095), (0.9414, -0.1012, -0.3095), (0.9414, -0.1413, -0.3095), (0.9413, 0.09524, -0.3381), (0.9413, 0.05494, -0.3381), (0.9413, 0.01465, -0.3381), (0.9414, 0.09929, -0.3095), (0.9414, 0.05919, -0.3095), (0.9414, 0.01909, -0.3095), (0.9414, 0.2597, -0.3095), (0.9414, 0.2196, -0.3095), (0.9414, 0.1795, -0.3095), (0.9414, 0.4201, -0.3095), (0.9414, 0.38, -0.3095), (0.9414, 0.3399, -0.3095), (0.9413, 0.7389, -0.3666), (0.9413, 0.7399, -0.3381), (0.9413, 0.6996, -0.3381), (0.9414, 0.741, -0.3095), (0.9414, 0.7009, -0.3095), (0.941, 0.8998, -0.4808), (0.941, 0.8585, -0.4808), (0.941, 0.8173, -0.4808), (0.9411, 0.9, -0.4522), (0.9411, 0.859, -0.4522), (0.9411, 0.8179, -0.4522), (0.9411, 0.8595, -0.4237), (0.9411, 0.8186, -0.4237), (0.9427, -0.5302, 0.3184), (0.9427, -0.5661, 0.3184), (0.9428, -0.5223, 0.3469), (0.9428, -0.5581, 0.3469), (0.9428, -0.5938, 0.3469), (0.9429, -0.5145, 0.3755), (0.9429, -0.55, 0.3755), (0.9429, -0.5856, 0.3755), (0.9415, -0.6871, -0.2525), (0.9415, -0.7268, -0.2525), (0.9416, -0.6793, -0.2239), (0.9416, -0.7188, -0.2239), (0.9416, -0.7583, -0.2239), (0.9416, -0.6714, -0.1954), (0.9416, -0.7108, -0.1954), (0.9416, -0.7501, -0.1954), (0.07209, -0.537, 0.6609), (0.03857, -0.537, 0.6609), (0.5078, -0.537, 0.6609), (0.6083, -0.537, 0.6609), (0.5748, -0.537, 0.6609), (0.6432, -0.5286, 0.6894), (0.6098, -0.5286, 0.6894), (0.5764, -0.5286, 0.6894), (0.6445, -0.5201, 0.718), (0.6113, -0.5201, 0.718), (0.578, -0.5201, 0.718), (0.7442, -0.5201, 0.718), (0.711, -0.5201, 0.718), (-0.04501, -0.5706, 0.5467), (0.027, -0.5622, 0.5752), (0.06465, -0.5538, 0.6038), (0.03086, -0.5538, 0.6038), (0.504, -0.5538, 0.6038), (-0.2001, -0.6043, 0.4325), (-0.1308, -0.6043, 0.4325), (-0.09192, -0.5959, 0.4611), (-0.1264, -0.5959, 0.4611), (-0.05329, -0.5875, 0.4896), (-0.08764, -0.5875, 0.4896), (-0.122, -0.5875, 0.4896), (-0.2541, -0.638, 0.3184), (-0.2893, -0.638, 0.3184), (-0.2142, -0.6295, 0.3469), (-0.2493, -0.6295, 0.3469), (-0.2843, -0.6295, 0.3469), (-0.2095, -0.6211, 0.3755), (-0.2444, -0.6211, 0.3755), (0.3443, -0.638, 0.3184), (0.3468, -0.6295, 0.3469), (0.3492, -0.6211, 0.3755), (0.4147, -0.638, 0.3184), (0.4519, -0.6295, 0.3469), (0.4169, -0.6295, 0.3469), (0.4889, -0.6211, 0.3755), (0.454, -0.6211, 0.3755), (0.419, -0.6211, 0.3755), (0.9075, -0.638, 0.3184), (0.8723, -0.638, 0.3184), (0.8371, -0.638, 0.3184), (0.9077, -0.6295, 0.3469), (-0.3093, -0.6716, 0.2042), (-0.2686, -0.6632, 0.2327), (-0.3043, -0.6632, 0.2327), (-0.2638, -0.6548, 0.2613), (0.263, -0.6716, 0.2042), (0.3013, -0.6632, 0.2327), (0.2657, -0.6632, 0.2327), (0.3394, -0.6548, 0.2613), (0.3039, -0.6548, 0.2613), (0.2684, -0.6548, 0.2613), (0.871, -0.6716, 0.2042), (0.8352, -0.6716, 0.2042), (0.8713, -0.6632, 0.2327), (0.8357, -0.6632, 0.2327), (0.8716, -0.6548, 0.2613), (0.8362, -0.6548, 0.2613), (-0.3292, -0.7053, 0.09004), (-0.3242, -0.6969, 0.1186), (-0.3192, -0.6885, 0.1471), (0.2884, -0.7053, 0.09004), (0.252, -0.7053, 0.09004), (0.291, -0.6969, 0.1186), (0.2548, -0.6969, 0.1186), (0.2936, -0.6885, 0.1471), (0.7606, -0.7053, 0.09004), (0.7243, -0.7053, 0.09004), (0.8333, -0.7053, 0.09004), (0.8699, -0.6969, 0.1186), (0.8337, -0.6969, 0.1186), (0.8703, -0.6885, 0.1471), (-0.3491, -0.739, -0.02412), (-0.3441, -0.7305, 0.004418), (-0.3391, -0.7221, 0.03296), (0.1673, -0.739, -0.02412), (0.1703, -0.7305, 0.004418), (0.1734, -0.7221, 0.03296), (0.2411, -0.739, -0.02412), (0.2806, -0.7305, 0.004418), (0.2438, -0.7305, 0.004418), (0.2832, -0.7221, 0.03296), (0.2466, -0.7221, 0.03296), (0.4624, -0.739, -0.02412), (0.4256, -0.739, -0.02412), (0.4643, -0.7305, 0.004418), (0.5746, -0.7305, 0.004418), (0.5378, -0.7305, 0.004418), (0.6127, -0.7221, 0.03296), (0.576, -0.7221, 0.03296), (0.5394, -0.7221, 0.03296), (0.6859, -0.7221, 0.03296), (-0.4439, -0.7726, -0.1383), (-0.4387, -0.7642, -0.1097), (-0.4334, -0.7558, -0.08121), (-0.3591, -0.7558, -0.08121), (0.005476, -0.7726, -0.1383), (0.1553, -0.7726, -0.1383), (0.1178, -0.7726, -0.1383), (0.08038, -0.7726, -0.1383), (0.1583, -0.7642, -0.1097), (0.1613, -0.7558, -0.08121), (0.4174, -0.7726, -0.1383), (0.38, -0.7726, -0.1383), (0.4568, -0.7642, -0.1097), (0.4195, -0.7642, -0.1097), (0.3822, -0.7642, -0.1097), (0.4587, -0.7558, -0.08121), (0.4215, -0.7558, -0.08121), (0.3843, -0.7558, -0.08121), (0.6047, -0.7726, -0.1383), (0.9043, -0.7726, -0.1383), (0.8668, -0.7726, -0.1383), (-0.465, -0.8063, -0.2525), (-0.503, -0.8063, -0.2525), (-0.541, -0.8063, -0.2525), (-0.4597, -0.7979, -0.2239), (-0.4976, -0.7979, -0.2239), (-0.5355, -0.7979, -0.2239), (-0.4545, -0.7894, -0.1954), (-0.4922, -0.7894, -0.1954), (-0.04684, -0.8063, -0.2525), (-0.08485, -0.8063, -0.2525), (-0.005251, -0.7979, -0.2239), (-0.04312, -0.7979, -0.2239), (-0.081, -0.7979, -0.2239), (-0.001675, -0.7894, -0.1954), (-0.03941, -0.7894, -0.1954), (0.4473, -0.8063, -0.2525), (0.4093, -0.8063, -0.2525), (0.3713, -0.8063, -0.2525), (0.4492, -0.7979, -0.2239), (0.4113, -0.7979, -0.2239), (0.3735, -0.7979, -0.2239), (0.4134, -0.7894, -0.1954), (0.3756, -0.7894, -0.1954), (0.5614, -0.8063, -0.2525), (0.6007, -0.7979, -0.2239), (0.5628, -0.7979, -0.2239), (0.602, -0.7894, -0.1954), (0.5643, -0.7894, -0.1954), (0.5266, -0.7894, -0.1954), (0.7514, -0.8063, -0.2525), (0.8275, -0.8063, -0.2525), (0.8658, -0.7979, -0.2239), (0.8279, -0.7979, -0.2239), (0.9039, -0.7894, -0.1954), (0.8662, -0.7894, -0.1954), (0.8284, -0.7894, -0.1954), (-0.5632, -0.8399, -0.3666), (-0.5576, -0.8315, -0.3381), (-0.5521, -0.8231, -0.3095), (-0.1774, -0.8399, -0.3666), (-0.216, -0.8399, -0.3666), (-0.2546, -0.8399, -0.3666), (-0.1733, -0.8315, -0.3381), (-0.1692, -0.8231, -0.3095), (-0.09257, -0.8231, -0.3095), (0.4398, -0.8399, -0.3666), (0.4012, -0.8399, -0.3666), (0.3626, -0.8399, -0.3666), (0.4417, -0.8315, -0.3381), (0.4032, -0.8315, -0.3381), (0.3648, -0.8315, -0.3381), (0.4436, -0.8231, -0.3095), (0.4053, -0.8231, -0.3095), (0.367, -0.8231, -0.3095), (0.5584, -0.8231, -0.3095), (0.5201, -0.8231, -0.3095), (0.7484, -0.8399, -0.3666), (0.7098, -0.8399, -0.3666), (0.6712, -0.8399, -0.3666), (0.7491, -0.8315, -0.3381), (0.7107, -0.8315, -0.3381), (0.7499, -0.8231, -0.3095), (0.7116, -0.8231, -0.3095), (0.436, -0.8568, -0.4237), (0.5914, -0.8568, -0.4237), (0.5526, -0.8568, -0.4237), (0.5137, -0.8568, -0.4237), (0.708, -0.8568, -0.4237), (0.6691, -0.8568, -0.4237), (-0.6403, -0.8399, -0.3666), (-0.6345, -0.8315, -0.3381), (-0.7028, -0.8736, -0.4808), (-0.7419, -0.8736, -0.4808), (-0.6578, -0.8652, -0.4522), (-0.6968, -0.8652, -0.4522), (-0.7358, -0.8652, -0.4522), (-0.652, -0.8568, -0.4237), (-0.6908, -0.8568, -0.4237), (-0.5312, 0.5739, 0.6609), (-0.5312, 0.6075, 0.6609), (-0.5249, 0.576, 0.6894), (-0.5249, 0.6095, 0.6894), (-0.5187, 0.5782, 0.718), (-0.5312, -0.436, 0.6609), (-0.5249, -0.4281, 0.6894), (-0.5187, -0.4203, 0.718), (-0.5562, 0.5652, 0.5467), (-0.5562, 0.5996, 0.5467), (-0.5499, 0.5674, 0.5752), (-0.5499, 0.6016, 0.5752), (-0.5437, 0.5695, 0.6038), (-0.5437, 0.6036, 0.6038), (-0.5562, -0.3985, 0.5467), (-0.5499, -0.3911, 0.5752), (-0.5562, -0.4674, 0.5467), (-0.5499, -0.4595, 0.5752), (-0.5437, -0.4517, 0.6038), (-0.5812, 0.5566, 0.4325), (-0.5812, 0.5917, 0.4325), (-0.5749, 0.5587, 0.4611), (-0.5749, 0.5937, 0.4611), (-0.5687, 0.5609, 0.4896), (-0.5687, 0.5957, 0.4896), (-0.5812, -0.4284, 0.4325), (-0.5812, -0.3932, 0.4325), (-0.5812, -0.3581, 0.4325), (-0.5749, -0.4209, 0.4611), (-0.5749, -0.386, 0.4611), (-0.5749, -0.351, 0.4611), (-0.5687, -0.4135, 0.4896), (-0.5687, -0.3787, 0.4896), (-0.6061, 0.5838, 0.3184), (-0.5999, 0.5858, 0.3469), (-0.5936, 0.5878, 0.3755), (-0.6061, -0.3864, 0.3184), (-0.5999, -0.3793, 0.3469), (-0.5936, -0.4078, 0.3755), (-0.5936, -0.3722, 0.3755), (-0.6311, 0.5393, 0.2042), (-0.6249, 0.5414, 0.2327), (-0.6249, 0.5779, 0.2327), (-0.6186, 0.5799, 0.2613), (-0.6311, 0.4659, 0.2042), (-0.6311, -0.3414, 0.2042), (-0.6249, -0.3347, 0.2327), (-0.6186, -0.328, 0.2613), (-0.6311, -0.4148, 0.2042), (-0.6249, -0.4077, 0.2327), (-0.6186, -0.4006, 0.2613), (-0.6436, 0.5349, 0.1471), (-0.6561, 0.4557, 0.09004), (-0.6499, 0.4583, 0.1186), (-0.6436, 0.4608, 0.1471), (-0.6561, -0.3682, 0.09004), (-0.6499, -0.3615, 0.1186), (-0.6436, -0.3548, 0.1471), (-0.6811, 0.4073, -0.02412), (-0.6749, 0.4101, 0.004418), (-0.6686, 0.4128, 0.03296), (-0.6811, -0.3951, -0.02412), (-0.6749, -0.3884, 0.004418), (-0.6686, -0.3816, 0.03296), (-0.7061, 0.3964, -0.1383), (-0.7061, 0.4354, -0.1383), (-0.6998, 0.3991, -0.1097), (-0.6998, 0.4379, -0.1097), (-0.6936, 0.4019, -0.08121), (-0.6936, 0.4405, -0.08121), (-0.7061, -0.4219, -0.1383), (-0.6998, -0.4152, -0.1097), (-0.6936, -0.4085, -0.08121), (-0.7311, 0.3458, -0.2525), (-0.7311, 0.3855, -0.2525), (-0.7311, 0.4252, -0.2525), (-0.7248, 0.3882, -0.2239), (-0.7248, 0.4278, -0.2239), (-0.7186, 0.3909, -0.1954), (-0.7186, 0.4303, -0.1954), (-0.7311, -0.4487, -0.2525), (-0.7248, -0.442, -0.2239), (-0.7186, -0.4353, -0.1954), (-0.7561, 0.3341, -0.3666), (-0.7561, 0.415, -0.3666), (-0.7498, 0.337, -0.3381), (-0.7498, 0.4176, -0.3381), (-0.7436, 0.3399, -0.3095), (-0.7436, 0.4201, -0.3095), (-0.7561, -0.4756, -0.3666), (-0.7561, -0.4351, -0.3666), (-0.7498, -0.4689, -0.3381), (-0.7436, -0.4622, -0.3095), (-0.781, 0.4049, -0.4808), (-0.7686, 0.3282, -0.4237), (-0.781, 0.2399, -0.4808), (-0.781, -0.5024, -0.4808), (-0.781, -0.4612, -0.4808), (-0.7748, -0.4957, -0.4522), (-0.7748, -0.4547, -0.4522), (-0.7686, -0.489, -0.4237), (-0.7686, -0.4481, -0.4237), (-0.4966, 0.9412, -0.4237), (-0.5354, 0.9412, -0.4237), (-0.5018, 0.9411, -0.4522), (-0.5408, 0.9411, -0.4522), (-0.5071, 0.941, -0.4808), (-0.5462, 0.941, -0.4808), (-0.5854, 0.941, -0.4808), (0.2757, 0.941, -0.4808), (0.3583, 0.9412, -0.4237), (0.3561, 0.9411, -0.4522), (0.3539, 0.941, -0.4808), (0.9021, 0.9411, -0.4522), (0.9019, 0.941, -0.4808), (-0.4755, 0.9415, -0.3095), (-0.5138, 0.9415, -0.3095), (-0.4808, 0.9414, -0.3381), (-0.486, 0.9413, -0.3666), (-0.5246, 0.9413, -0.3666), (0.4053, 0.9415, -0.3095), (0.367, 0.9415, -0.3095), (0.4032, 0.9414, -0.3381), (0.3648, 0.9414, -0.3381), (0.4012, 0.9413, -0.3666), (0.3626, 0.9413, -0.3666), (-0.4545, 0.9418, -0.1954), (-0.4922, 0.9418, -0.1954), (-0.4597, 0.9417, -0.2239), (-0.4976, 0.9417, -0.2239), (-0.465, 0.9416, -0.2525), (-0.503, 0.9416, -0.2525), (0.4134, 0.9418, -0.1954), (0.3756, 0.9418, -0.1954), (0.4113, 0.9417, -0.2239), (0.3735, 0.9417, -0.2239), (0.4093, 0.9416, -0.2525), (0.3713, 0.9416, -0.2525), (-0.4334, 0.9421, -0.08121), (-0.4706, 0.9421, -0.08121), (-0.4387, 0.942, -0.1097), (-0.476, 0.942, -0.1097), (-0.4439, 0.942, -0.1383), (-0.4814, 0.942, -0.1383), (0.4215, 0.9421, -0.08121), (0.3843, 0.9421, -0.08121), (0.4195, 0.942, -0.1097), (0.3822, 0.942, -0.1097), (0.4174, 0.942, -0.1383), (0.38, 0.942, -0.1383), (-0.4124, 0.9424, 0.03296), (-0.4176, 0.9423, 0.004418), (-0.4229, 0.9423, -0.02412), (-0.4598, 0.9423, -0.02412), (0.4662, 0.9424, 0.03296), (0.4296, 0.9424, 0.03296), (0.393, 0.9424, 0.03296), (0.4643, 0.9423, 0.004418), (0.3908, 0.9423, 0.004418), (0.4624, 0.9423, -0.02412), (0.3887, 0.9423, -0.02412), (0.6127, 0.9424, 0.03296), (0.576, 0.9424, 0.03296), (0.5394, 0.9424, 0.03296), (0.6113, 0.9423, 0.004418), (0.5746, 0.9423, 0.004418), (0.5378, 0.9423, 0.004418), (0.5362, 0.9423, -0.02412), (-0.3913, 0.9427, 0.1471), (-0.3966, 0.9427, 0.1186), (-0.4018, 0.9426, 0.09004), (-0.3192, 0.9427, 0.1471), (0.3296, 0.9427, 0.1471), (0.2936, 0.9427, 0.1471), (0.3271, 0.9427, 0.1186), (0.3995, 0.9427, 0.1186), (0.3973, 0.9426, 0.09004), (0.618, 0.9427, 0.1471), (0.5819, 0.9427, 0.1471), (0.5459, 0.9427, 0.1471), (0.6166, 0.9427, 0.1186), (0.5804, 0.9427, 0.1186), (0.5443, 0.9427, 0.1186), (0.579, 0.9426, 0.09004), (0.5427, 0.9426, 0.09004), (0.7614, 0.9427, 0.1186), (0.7252, 0.9427, 0.1186), (0.7606, 0.9426, 0.09004), (0.7243, 0.9426, 0.09004), (0.688, 0.9426, 0.09004), (0.9063, 0.9427, 0.1471), (0.8703, 0.9427, 0.1471), (0.8342, 0.9427, 0.1471), (0.9061, 0.9427, 0.1186), (0.8699, 0.9427, 0.1186), (0.8337, 0.9427, 0.1186), (0.8696, 0.9426, 0.09004), (0.8333, 0.9426, 0.09004), (-0.3703, 0.943, 0.2613), (-0.3755, 0.943, 0.2327), (-0.3808, 0.9429, 0.2042), (-0.2993, 0.943, 0.2613), (-0.3043, 0.943, 0.2327), (-0.3093, 0.9429, 0.2042), (0.3039, 0.943, 0.2613), (0.2684, 0.943, 0.2613), (0.3013, 0.943, 0.2327), (0.2657, 0.943, 0.2327), (0.3345, 0.9429, 0.2042), (0.2987, 0.9429, 0.2042), (0.263, 0.9429, 0.2042), (0.6206, 0.9429, 0.2042), (0.7652, 0.943, 0.2613), (0.7297, 0.943, 0.2613), (0.6942, 0.943, 0.2613), (0.7288, 0.943, 0.2327), (0.6932, 0.943, 0.2327), (0.7279, 0.9429, 0.2042), (0.6921, 0.9429, 0.2042), (0.9067, 0.9429, 0.2042), (0.871, 0.9429, 0.2042), (-0.3492, 0.9434, 0.3755), (-0.3545, 0.9433, 0.3469), (-0.3597, 0.9432, 0.3184), (-0.2843, 0.9433, 0.3469), (-0.2893, 0.9432, 0.3184), (0.2095, 0.9434, 0.3755), (0.2065, 0.9433, 0.3469), (0.2794, 0.9434, 0.3755), (0.2766, 0.9433, 0.3469), (0.2739, 0.9432, 0.3184), (0.7683, 0.9434, 0.3755), (0.7333, 0.9434, 0.3755), (0.6984, 0.9434, 0.3755), (0.7675, 0.9433, 0.3469), (0.6974, 0.9433, 0.3469), (0.7667, 0.9432, 0.3184), (0.6963, 0.9432, 0.3184), (-0.3282, 0.9437, 0.4896), (-0.3625, 0.9437, 0.4896), (-0.3679, 0.9436, 0.4611), (-0.3733, 0.9435, 0.4325), (0.2186, 0.9436, 0.4611), (0.2156, 0.9435, 0.4325), (0.2903, 0.9437, 0.4896), (0.2876, 0.9436, 0.4611), (0.2848, 0.9435, 0.4325), (0.737, 0.9437, 0.4896), (0.7026, 0.9437, 0.4896), (0.7361, 0.9436, 0.4611), (0.7016, 0.9436, 0.4611), (0.7351, 0.9435, 0.4325), (0.7005, 0.9435, 0.4325), (-0.3071, 0.944, 0.6038), (-0.3747, 0.944, 0.6038), (-0.3124, 0.9439, 0.5752), (-0.3802, 0.9439, 0.5752), (-0.3176, 0.9438, 0.5467), (-0.3517, 0.9438, 0.5467), (-0.3858, 0.9438, 0.5467), (0.3012, 0.944, 0.6038), (0.2985, 0.9439, 0.5752), (0.2958, 0.9438, 0.5467), (0.7744, 0.944, 0.6038), (0.7406, 0.944, 0.6038), (0.7068, 0.944, 0.6038), (0.7397, 0.9439, 0.5752), (0.7057, 0.9439, 0.5752), (0.7388, 0.9438, 0.5467), (0.7047, 0.9438, 0.5467), (-0.3193, 0.9443, 0.718), (-0.3525, 0.9443, 0.718), (-0.3247, 0.9442, 0.6894), (-0.3581, 0.9442, 0.6894), (-0.3301, 0.9441, 0.6609), (-0.3636, 0.9441, 0.6609), (0.3122, 0.9443, 0.718), (0.3094, 0.9442, 0.6894), (0.3067, 0.9441, 0.6609), (0.7767, 0.9442, 0.6894), (0.7759, 0.9441, 0.6609), (0.7424, 0.9441, 0.6609), (0.8771, 0.9443, 0.718), (0.8439, 0.9443, 0.718), (0.8434, 0.9442, 0.6894), (0.8429, 0.9441, 0.6609), (-0.4793, -0.4125, 0.7465)], [], [(237, 1566, 1565, 177, 1582, 1581, 231, 232, 21, 228, 229, 230, 20, 223, 224, 225, 14, 150, 1615, 1616, 1617, 165, 1599, 1600, 1601, 171, 1583, 1584, 1585, 176, 1567, 1568, 1569, 182, 1544, 1543, 1545, 1548, 1547, 190, 1511, 1512, 191, 192, 1549, 1546, 242, 243, 23, 236), (1005, 587, 93, 615, 616, 1003, 1000, 999, 998, 1001, 1002, 1004), (415, 416, 1198, 1197, 477, 70), (461, 1234, 1235, 460), (1239, 400, 64, 458), (508, 509, 80, 542, 1112, 1111, 1110, 507), (577, 997, 617, 990, 578, 89), (918, 920, 921, 919, 605, 604), (959, 592, 96, 632), (1579, 1578, 173, 1597, 1598, 1595, 1593, 168, 1614, 1612, 226, 227, 1610, 1609, 1611, 1613, 167, 166, 1592, 1594, 1596, 172, 1577, 235, 234, 233, 22, 239, 238, 1563, 1564, 183, 1540, 1541, 1542, 193, 1510, 255, 254, 253, 28, 262, 261, 260, 30, 208, 1477, 1479, 1481, 212, 1465, 1467, 1469, 216, 31, 267, 266, 265, 33, 271, 1441, 1443, 1445, 122, 123, 124, 9, 272, 1447, 1446, 1444, 1442, 219, 1458, 1457, 1456, 1454, 1455, 217, 1470, 1468, 1466, 213, 1482, 1480, 1478, 209, 1492, 1491, 1490, 1489, 203, 1509, 1508, 1507, 194, 1539, 1538, 1537, 184, 1562, 1561, 1560, 178, 179, 1580), (261, 262, 28, 253, 254, 255, 1510, 193, 1542, 1541, 1540, 183, 1564, 1563, 238, 239, 22, 233, 234, 235, 1577, 172, 1596, 1594, 1592, 166, 167, 1613, 1611, 1609, 1610, 227, 226, 1612, 1614, 168, 1593, 1595, 1598, 1597, 173, 1578, 1579, 1580, 179, 178, 1560, 1561, 1562, 184, 1537, 1538, 1539, 194, 1507, 1508, 1509, 203, 1489, 1490, 1491, 1492, 209, 1478, 1480, 1482, 213, 1466, 1468, 1470, 217, 1455, 1454, 1456, 1457, 1458, 219, 1442, 1444, 1446, 1447, 272, 9, 114, 3, 7, 151, 14, 225, 224, 223, 20, 230, 229, 228, 21, 232, 231, 1581, 1582, 177, 1565, 1566, 237, 236, 23, 243, 242, 1546, 1549, 192, 191, 1512, 1511, 1513, 251, 250, 27, 259, 1495, 1497, 1499, 207, 1484, 1486, 1488, 211, 1472, 1474, 1476, 215, 1460, 1462, 264, 263, 32, 270, 269, 268, 1448, 121, 122, 1445, 1443, 1441, 271, 33, 265, 266, 267, 31, 216, 1469, 1467, 1465, 212, 1481, 1479, 1477, 208, 30, 260), (692, 748, 749, 693), (690, 755, 756, 736, 737, 754, 691, 112), (760, 761, 733, 734), (726, 110, 688, 771), (764, 763, 686, 687, 780, 777, 776, 779, 778, 685, 762, 732, 731, 730, 765, 766), (752, 695, 696, 753, 751, 750), (675, 790, 720, 106), (794, 679, 680, 795), (716, 715, 808, 807), (809, 811, 813, 814, 812, 810, 668, 667), (827, 828, 825, 713, 714, 822, 821, 824, 823, 826), (951, 952, 949, 948, 633, 632), (829, 660, 845, 843, 709), (660, 829, 830, 661), (511, 512, 81, 553, 1084, 1083, 1082, 510), (858, 657, 656, 841, 842, 823, 824, 821, 822, 711, 712, 837, 840, 662, 838, 835, 658, 853, 851, 852, 850, 708, 103, 653, 862, 863, 860, 861, 859, 124, 123, 122, 121, 865, 866, 867, 698, 102, 652, 855, 856), (705, 704, 856, 855, 652, 102), (1198, 416, 1199), (859, 861, 701, 702, 892, 114, 9, 124), (120, 868, 700, 699, 698, 867, 866, 865, 121), (775, 777, 724, 774, 773, 679, 108, 725), (443, 56, 450, 1258, 384, 1287), (694, 745, 746, 747, 697, 743, 744, 741, 742, 113, 738, 739, 740, 869, 689, 872, 871, 870, 684, 876, 874, 875, 873, 678, 879, 878, 877, 674, 884, 882, 883, 881, 141, 13, 142, 143, 144, 145, 889, 890, 891, 664, 663, 885, 886, 888, 887, 669, 880, 719, 718, 717, 107, 723, 722, 721, 109, 729, 728, 727, 111, 735, 757, 758, 759), (389, 1247, 454, 1244, 390, 1274, 1275, 1272, 1271, 447, 446, 58), (1605, 1607, 169, 1586, 1588, 1590, 174, 1571, 1570, 1573, 1575, 180, 1551, 1552, 1554, 1556, 1557, 187, 24, 247, 1516, 1519, 1520, 1522, 1523, 199, 1502, 258, 1493, 200, 26, 248, 249, 1521, 1518, 1517, 189, 188, 1550, 240, 241, 1555, 1553, 181, 1576, 1574, 1572, 175, 1591, 1589, 1587, 170, 1608, 1606, 1604, 164, 163, 1620, 1619, 162, 1602, 1603), (903, 161, 160, 19, 648, 904, 901, 900, 899, 902), (611, 912, 645, 905, 906, 908, 909, 646, 899, 898, 647, 907, 614, 613, 612, 101), (609, 910, 911, 610), (642, 99, 606, 917), (923, 603, 604, 924), (926, 927, 639, 923, 922, 640, 641, 925), (638, 637, 929, 928), (938, 939, 636, 934, 935, 936, 599, 598, 944, 943, 597, 98, 596, 947, 946, 945, 634, 635, 950, 953, 952, 593, 594, 97, 595, 937), (630, 95, 590, 960), (17, 156, 1625, 651, 897, 896, 158, 157), (843, 845, 846, 844, 842, 841, 656, 657, 858, 857, 703, 104, 710, 709), (35, 307, 308, 309, 1432, 145, 144, 1434, 306, 305, 304, 1433, 274, 1422, 1424, 1426, 276, 1412, 1413, 1415, 1417, 279, 1403, 1405, 1407, 282, 1397, 1398, 1399, 285, 286, 1391, 1392, 1393, 289, 1383, 335, 334, 333, 44, 341, 340, 339, 46, 345, 1358, 1360, 344, 343, 1362, 298, 1347, 350, 349, 1349, 1351, 301, 49, 356, 1339, 1341, 1342, 1340, 302, 1352, 1350, 1348, 299, 1363, 1361, 1359, 295, 1374, 1373, 1372, 292, 1382, 1381, 1380, 1379, 290, 1390, 329, 330, 331, 41, 323, 324, 325, 39, 283, 1408, 1406, 1404, 280, 1418, 1416, 1414, 277, 1427, 1425, 1423, 313), (92, 624, 969, 586), (969, 971, 972, 970), (579, 983, 982, 985, 984, 619, 620, 992, 995, 996, 618, 987, 988, 989, 986, 621, 622, 979, 980, 981, 623, 976, 583, 91, 582, 581, 580, 90), (584, 977, 978, 585), (129, 130, 749, 748, 751, 753, 696, 695, 752), (0, 119, 1453, 1452, 125), (990, 993, 994, 991), (1009, 1010, 1008, 1007, 1006, 146, 147, 148), (93, 627, 1013, 576), (1018, 1015, 1014, 1013, 1016, 1017, 1019, 1020, 153, 152), (1569, 1568, 1567, 176, 1585, 1584, 1583, 171, 1601, 1600, 1599, 165, 1617, 1616, 1615, 150, 149, 148, 1622, 222, 221, 1618, 1619, 1620, 163, 164, 1604, 1606, 1608, 170, 1587, 1589, 1591, 175, 1572, 1574, 1576, 181, 1553, 1555, 241, 240, 1550, 188, 189, 1517, 1518, 1521, 249, 248, 26, 200, 1493, 1494, 201, 202, 1515, 1514, 251, 252, 1511, 190, 1547, 1548, 1545, 1543, 1544, 182), (1023, 1026, 574, 575), (88, 573, 1021, 536), (1021, 1024, 1025, 1022), (1032, 1033, 570, 571, 1027, 1028, 1029, 572, 87, 532, 531, 530, 86, 529, 528, 527, 85, 526, 1034, 569, 1030, 1031), (1219, 1217, 1218, 1216, 470, 63, 134, 135, 1204, 1202, 1200, 408), (1038, 1040, 1041, 535, 88, 567, 568, 1039), (1200, 1202, 1204, 413, 1187, 1188, 414, 1205, 1203, 1201, 409, 67, 468, 469, 470, 1216, 1218, 1217, 1219, 408), (976, 623, 981, 980, 979, 622, 621, 986, 989, 988, 987, 618, 996, 995, 992, 991, 994, 993, 990, 617, 997, 577, 89, 578, 1010, 1009, 148, 149, 956, 959, 632, 633, 948, 949, 952, 953, 950, 635, 634, 945, 946, 947, 596, 98, 597, 943, 944, 598, 599, 936, 935, 600, 932, 929, 637, 638, 928, 588, 975, 974, 972, 971, 969, 624, 978, 977), (463, 462, 1230, 405, 404, 1209, 1211, 1213, 410, 411, 1194, 1196, 478, 479, 68, 471, 472, 1212, 1210, 473, 65, 406, 1225, 1224, 1223, 395, 1249, 1248, 1245, 1246, 388, 387, 57, 453, 452, 451, 61, 394, 1226, 464), (1108, 1109, 1106, 1105, 1104, 1107), (1504, 1505, 1502, 1501, 1500, 1503), (1071, 1073, 1074, 1072), (814, 673, 798, 799, 812), (58, 446, 447, 1271, 1272, 1269, 1270, 377, 1305, 435, 436, 437, 1300, 367, 368, 369, 1297, 440, 52, 357, 1337, 1334, 1335, 1332, 115, 130, 129, 128, 1328, 1329, 430, 1325, 1326, 1327, 431, 1324, 365, 366, 1307, 1308, 1311, 1314, 376, 1278, 1281, 1283, 386, 1251, 1254, 1257, 1256, 393, 1232, 1231, 1233, 460, 459, 1238, 403, 402, 401, 64, 1215, 1214, 470, 469, 468, 67, 409, 1201, 1203, 1205, 414, 1188, 1187, 413, 1204, 135, 136, 1186, 1189, 137, 138, 5, 152, 1156, 1157, 492, 1153, 1150, 1151, 1148, 1149, 426, 74, 488, 1162, 419, 1183, 1184, 1181, 1182, 1180, 477, 1197, 1198, 1195, 1194, 411, 410, 1213, 1211, 1209, 404, 405, 1230, 1229, 1227, 394, 61, 451, 452, 453, 57, 387, 388, 1246, 1247, 389), (646, 909, 908, 906, 905, 645, 912, 911, 910, 609, 610, 151, 7, 161, 903, 902, 899), (1101, 1102, 1099, 1098, 544, 543), (1119, 498, 499, 1120, 1118, 1117), (551, 550, 1082, 1081), (1623, 1624, 220, 1619, 1618, 221, 222, 1622), (833, 665, 815, 817, 819, 670, 805, 806, 671, 820, 818, 816, 666, 834, 832, 831), (70, 477, 1180, 484), (711, 105, 662, 840, 837, 712), (1114, 505, 506, 79, 541, 1115), (539, 538, 1117, 1116), (499, 1079, 1080, 554, 1076, 1077, 1078, 555, 1075, 504, 1113, 540, 78, 503, 502, 501, 77, 500), (525, 526, 1066, 1065, 1063, 1062, 1064, 524), (514, 515, 1072, 1074, 1073, 126, 11, 513), (1141, 1144, 132, 131), (81, 556, 1137, 497), (1160, 428, 1145, 1146, 429, 75, 489, 490, 1159, 1161), (73, 491, 1158, 423), (1037, 1038, 1036, 1035, 566, 565), (424, 425, 1169, 1166, 1165, 1168, 1167, 423), (1172, 1175, 1176, 1173), (1301, 1302, 369, 368, 367, 1300), (218, 1464, 1463, 1461, 1459, 214, 1475, 1473, 1471, 210, 1487, 1485, 1483, 206, 205, 29, 204, 1506, 257, 1498, 1496, 1493, 258, 1502, 1505, 1504, 1503, 1500, 256, 25, 197, 196, 195, 1526, 244, 1536, 1535, 1533, 1532, 1529, 126, 10, 125, 1452, 1453, 119, 120, 1451, 1450, 1449), (1183, 419, 420, 1184), (136, 137, 1189, 1186), (1067, 1068, 1069, 1070, 557, 1062, 1061, 558, 82, 515, 514, 513, 11, 127), (1194, 1195, 1196), (1195, 1198, 1199, 1196), (407, 1206, 476, 66), (1259, 1260, 382, 383, 1296, 1293, 1292, 1295, 1294, 381, 12, 133), (1051, 1052, 1053, 563, 1048, 1045, 1046, 1047, 564, 1042, 1043, 1044, 523, 522, 521, 84, 520, 519, 518, 83, 517, 516, 1050, 1049, 562, 561, 1057, 1056, 1055, 1058, 559, 87, 533, 534, 1059, 1060, 560, 1054), (915, 916, 643, 644, 100, 608, 607, 606, 913, 914), (62, 397, 1242, 1241, 1240, 391, 1267, 449, 59, 457, 456, 455, 1243, 396, 1220, 467), (1221, 1222, 465, 466), (1227, 1229, 1230, 1228), (1332, 1335, 1336, 1333, 116, 115), (792, 795, 796, 793, 790, 789, 788, 791), (932, 600, 601, 602, 933, 931, 930, 929), (1269, 1272, 1273, 1270), (851, 853, 658, 835, 838, 839, 836, 659, 854, 706, 707, 849, 847, 848, 654, 655, 864, 861, 860, 863, 862, 653, 103, 708, 850, 852), (1288, 1289, 444, 445, 1279, 1276, 374, 1312, 433, 1316, 1315, 373, 1284, 1286, 1285, 1287), (1214, 1215, 399, 398, 63, 470), (402, 403, 1238, 459, 460, 1235, 1234, 1237, 1236, 401), (1148, 1151, 1150, 1153, 492, 1157, 1156, 152, 153, 15, 154, 155, 1154, 1155, 1152, 493, 494, 1147, 427, 1162, 488, 74, 426, 1149), (174, 1590, 1588, 1586, 169, 1607, 1605, 1603, 1602, 162, 1619, 220, 1624, 1623, 1622, 1621, 147, 146, 4, 127, 11, 185, 1558, 1559, 186, 1530, 1531, 1534, 245, 1524, 1525, 1527, 1528, 246, 25, 198, 1500, 1501, 1502, 199, 1523, 1522, 1520, 1519, 1516, 247, 24, 187, 1557, 1556, 1554, 1552, 1551, 180, 1575, 1573, 1570, 1571), (439, 1331, 1330, 357, 52, 440, 1297, 1298, 1299, 380, 55, 438), (354, 19, 160, 1343, 1341, 355), (726, 771, 769, 767, 681), (296, 297, 1371, 1368, 1369, 1366, 294, 45, 336, 337, 338, 43, 332, 1386, 1385, 1384, 288, 1396, 1395, 1394, 284, 1402, 1401, 1400, 281, 1411, 1410, 1409, 278, 1421, 1420, 1419, 316, 315, 314, 37, 319, 318, 317, 38, 322, 321, 320, 40, 328, 327, 326, 42, 287, 1387, 1388, 1389, 291, 1375, 1376, 1378, 1377, 293, 1365, 1364, 1367, 1370, 342, 47, 348, 1355, 1356, 1357, 300, 1344, 1345, 1346, 156, 17, 351, 352, 353, 48, 346, 347, 1354, 1353), (1337, 357, 358, 1338, 1335, 1334), (895, 896, 894, 893, 650, 649), (1127, 495, 496, 76, 537, 1128, 1126, 1123, 1122, 1121, 117, 0, 125, 1124, 1125), (1255, 392, 60, 461, 460, 1233, 1231, 1232, 393, 1256, 1257, 1254, 1251, 386, 1283, 1281, 1278, 376, 1314, 1311, 1308, 1307, 366, 365, 1324, 431, 1327, 1326, 1325, 430, 1329, 1328, 360, 359, 1317, 1320, 1322, 432, 53, 370, 1291, 1293, 441, 442, 1290, 371, 372, 1323, 1321, 1318, 1319, 361, 50, 362, 363, 364, 51, 434, 1306, 1309, 1310, 1313, 375, 1277, 1280, 1282, 385, 1250, 1253, 1252), (341, 44, 333, 334, 335, 1383, 289, 1393, 1392, 1391, 286, 285, 1399, 1398, 1397, 282, 1407, 1405, 1403, 279, 1417, 1415, 1413, 1412, 276, 1426, 1424, 1422, 274, 1433, 304, 305, 306, 1434, 144, 143, 142, 13, 141, 140, 1436, 1438, 1440, 273, 1429, 1428, 1430, 1431, 275, 36, 310, 311, 312, 34, 303, 1439, 1437, 1435, 139, 2, 6, 156, 1346, 1345, 1344, 300, 1357, 1356, 1355, 348, 47, 342, 1370, 1367, 1364, 1365, 293, 1377, 1378, 1376, 1375, 291, 1389, 1388, 1387, 287, 42, 326, 327, 328, 40, 320, 321, 322, 38, 317, 318, 319, 37, 314, 315, 316, 1419, 1420, 1421, 278, 1409, 1410, 1411, 281, 1400, 1401, 1402, 284, 1394, 1395, 1396, 288, 1384, 1385, 1386, 332, 43, 338, 337, 336, 45, 294, 1366, 1369, 1368, 1371, 297, 296, 1353, 1354, 347, 346, 48, 353, 352, 351, 17, 157, 158, 18, 159, 19, 354, 355, 1341, 1339, 356, 49, 301, 1351, 1349, 349, 350, 1347, 298, 1362, 343, 344, 1360, 1358, 345, 46, 339, 340), (302, 1340, 1342, 1341, 1343, 160, 161, 7, 3, 145, 1432, 309, 308, 307, 35, 313, 1423, 1425, 1427, 277, 1414, 1416, 1418, 280, 1404, 1406, 1408, 283, 39, 325, 324, 323, 41, 331, 330, 329, 1390, 290, 1379, 1380, 1381, 1382, 292, 1372, 1373, 1374, 295, 1359, 1361, 1363, 299, 1348, 1350, 1352), (399, 1215, 64, 400), (18, 158, 896, 895, 649), (1097, 547, 1091, 1088, 1089, 1090, 551, 552, 1087, 1086, 1085, 549, 548, 1094, 1093, 1096), (54, 378, 1304, 1303, 1300, 437, 436, 435, 1305, 377, 1270, 448), (483, 1179, 1178, 1177, 484, 1180, 1182, 1181, 1184, 1185), (273, 1440, 1438, 1436, 140, 139, 1435, 1437, 1439, 303, 34, 312, 311, 310, 36, 275, 1431, 1430, 1428, 1429), (801, 803, 676, 781, 783, 786, 785, 681, 767, 769, 771, 772, 770, 768, 682, 683, 787, 784, 782, 677, 804, 802, 799, 798, 673, 672, 797, 800), (1228, 1230, 462, 463, 464, 1226, 394, 1227), (359, 360, 1328, 128, 1, 131, 132, 12, 381, 1294, 1295, 1292, 1293, 1291, 370, 53, 432, 1322, 1320, 1317), (412, 1190, 1192, 1191, 1193, 417, 1170, 1173, 1174, 1171, 418, 71, 480, 481, 482, 69, 474, 475, 1207, 1208), (958, 959, 956, 955, 954, 957), (967, 962, 630, 631, 961, 965, 964, 966), (940, 1012, 1011, 941, 591, 590, 942), (1264, 1267, 1268, 1265, 1266, 1263, 380, 379, 1262, 1261), (25, 256, 1500, 198), (1131, 1134, 1135, 1136, 1133, 1132, 1130, 1129), (252, 251, 1513, 1511), (1485, 1487, 210, 1471, 1473, 1475, 214, 1459, 1461, 1463, 1464, 218, 1449, 1450, 1451, 120, 121, 1448, 268, 269, 270, 32, 263, 264, 1462, 1460, 215, 1476, 1474, 1472, 211, 1488, 1486, 1484, 207, 1499, 1497, 1495, 259, 27, 250, 251, 1514, 1515, 202, 201, 1494, 1493, 1496, 1498, 257, 1506, 204, 29, 205, 206, 1483), (10, 126, 1073, 1071, 1072, 515, 82, 558, 1061, 1062, 1063, 1065, 1066, 526, 85, 527, 528, 529, 86, 530, 531, 532, 87, 559, 1058, 1055), (1139, 1142, 1143, 1140, 1138, 1137), (1250, 385, 1288, 1287, 384, 1258, 1252, 1253), (4, 146, 1006, 1007, 1008, 1010, 578, 990, 991, 992, 620, 619, 984, 985, 982, 983, 579, 90, 580, 581, 582, 91, 583, 976, 977, 584, 585, 978, 624, 92, 586, 969, 970, 972, 973, 626, 625, 94, 589, 963, 1001, 998, 999, 1000, 1003, 616, 615, 93, 576, 1013, 1014, 1015, 1018, 152, 5), (972, 974, 975, 588, 968, 629, 628, 964, 963, 589, 94, 625, 626, 973), (1529, 1532, 1533, 1535, 1536, 244, 1526, 195, 196, 197, 25, 246, 1528, 1527, 1525, 1524, 245, 1534, 1531, 1530, 186, 1559, 1558, 185, 11, 126), (421, 1164, 1166, 486, 487, 1163, 422, 1175, 485, 72), (1100, 1103, 545, 1095, 1092, 546), (147, 1621, 1622, 148), (153, 1020, 1019, 1011, 1012, 940, 921, 642, 917, 606, 607, 608, 100, 644, 159, 18, 649, 650, 893, 894, 896, 897, 651, 1625, 156, 6, 16, 155, 154, 15), (1019, 1017, 1016, 1013, 627, 93, 587, 1005, 1004, 1002, 1001, 963, 964, 965, 961, 631, 630, 960, 590, 591, 941, 1011), (956, 149, 150, 957, 954, 955), (642, 921, 920, 918, 604, 603, 923, 639, 927, 926, 925, 602, 601, 600, 935, 934, 636, 939, 938, 937, 595, 97, 594, 593, 952, 951, 632, 96, 592, 959, 958, 957, 150, 14, 151, 610, 911, 912, 611, 101, 612, 613, 614, 907, 647, 898, 899, 900, 901, 904, 648, 19, 159, 644, 643, 916, 915, 914, 913, 606, 99), (590, 95, 630, 962, 967, 966, 964, 628, 629, 968, 588, 928, 929, 930, 931, 933, 602, 925, 641, 640, 922, 923, 924, 604, 605, 919, 921, 940, 942), (1255, 1252, 1258, 450, 56, 443, 1287, 1285, 1286, 1284, 373, 1315, 1316, 433, 1312, 374, 1276, 1279, 445, 444, 1289, 1288, 385, 1282, 1280, 1277, 375, 1313, 1310, 1309, 1306, 434, 51, 364, 363, 362, 50, 361, 1319, 1318, 1321, 1323, 372, 371, 1290, 442, 441, 1293, 1296, 383, 382, 1260, 1259, 133, 134, 63, 398, 399, 400, 1239, 458, 64, 401, 1236, 1237, 1234, 461, 60, 392), (1207, 475, 474, 69, 482, 481, 480, 71, 418, 1171, 1174, 1173, 1176, 1175, 422, 1163, 487, 486, 1166, 1169, 425, 424, 423, 1158, 491, 1159, 490, 489, 75, 429, 1146, 1145, 16, 6, 2, 116, 1333, 1336, 1335, 1338, 358, 357, 1330, 1331, 439, 438, 55, 380, 1263, 1266, 1265, 1268, 1267, 391, 1240, 1241, 1242, 397, 62, 467, 1220, 1221, 466, 465, 1222, 407, 66, 476, 1206), (1170, 417, 1193, 1191, 1192, 1190, 412, 1208, 1207, 1206, 407, 1222, 1221, 1220, 396, 1243, 455, 456, 457, 59, 449, 1267, 1264, 1261, 1262, 379, 380, 1299, 1298, 1297, 369, 1302, 1301, 1300, 1303, 1304, 378, 54, 448, 1270, 1273, 1272, 1275, 1274, 390, 1244, 454, 1247, 1246, 1245, 1248, 1249, 395, 1223, 1224, 1225, 406, 65, 473, 1210, 1212, 472, 471, 68, 479, 478, 1196, 1199, 416, 415, 70, 484, 1177, 1178, 1179, 483, 1185, 1184, 420, 419, 1162, 427, 1147, 494, 493, 1152, 1155, 1154, 155, 16, 1145, 428, 1160, 1161, 1159, 491, 73, 423, 1167, 1168, 1165, 1166, 1164, 421, 72, 485, 1175, 1172, 1173), (135, 1023, 575, 1129, 1130, 1132, 1133, 1136, 138, 137, 136), (76, 496, 495, 539, 1116, 1117, 1118, 1120, 499, 500, 77, 501, 502, 503, 78, 540, 1113, 504, 505, 1114, 1115, 541, 79, 507, 1110, 1111, 1112, 542, 1104, 1105, 1106, 544, 1098, 1099, 1100, 546, 1092, 1093, 1094, 548, 549, 1085, 1086, 1087, 552, 551, 1081, 1082, 1083, 1084, 553, 81, 497, 1137, 1138, 1140, 1143, 1144, 1141, 131, 1, 118, 8, 117, 1121, 1122, 1123, 1126, 1128, 537), (550, 551, 1090, 1089, 1088, 1091, 547, 1097, 1096, 1093, 1092, 1095, 545, 1103, 1100, 1099, 1102, 1101, 543, 544, 1106, 1109, 1108, 1107, 1104, 542, 80, 509, 508, 507, 79, 506, 505, 504, 1075, 555, 1078, 1077, 1076, 554, 1080, 1079, 499, 498, 1119, 1117, 538, 539, 495, 1127, 1125, 1124, 125, 10, 1055, 1056, 1057, 561, 562, 1049, 1050, 516, 517, 83, 518, 519, 520, 84, 521, 522, 523, 1044, 566, 1035, 1036, 1038, 1039, 568, 567, 88, 536, 1021, 1022, 1023, 135, 134, 133, 12, 132, 1144, 1143, 1142, 1139, 1137, 556, 81, 512, 511, 510, 1082), (535, 1041, 1040, 1038, 1037, 565, 566, 1044, 1043, 1042, 564, 1047, 1046, 1045, 1048, 563, 1053, 1052, 1051, 1054, 560, 1060, 1059, 534, 533, 87, 572, 1029, 1028, 1027, 571, 570, 1033, 1032, 1031, 1030, 569, 1034, 526, 525, 524, 1064, 1062, 557, 1070, 1069, 1068, 1067, 127, 4, 5, 138, 1136, 1135, 1134, 1131, 1129, 575, 574, 1026, 1025, 1024, 1021, 573, 88), (1026, 1023, 1022, 1025), (715, 716, 805, 670, 819, 817, 815, 665, 833, 831, 829, 709, 710, 104, 703, 857, 858, 856, 704, 705, 102, 698, 699, 700, 868, 120, 119, 0, 117, 8, 118, 1, 756, 755, 690, 112, 691, 766, 765, 730, 731, 732, 762, 685, 778, 779, 776, 777, 775, 725, 108, 679, 794, 795, 792, 791, 788, 789, 790, 675, 106), (106, 720, 790, 793, 796, 795, 680, 679, 773, 774, 724, 777, 780, 687, 686, 763, 764, 766, 691, 754, 737, 736, 756, 1, 128, 129, 752, 750, 751, 748, 692, 761, 760, 734, 110, 726, 681, 785, 786, 783, 781, 676, 803, 801, 800, 797, 672, 673, 814, 813, 811, 809, 667, 826, 823, 842, 844, 846, 845, 660, 661, 830, 829, 831, 832, 834, 666, 816, 818, 820, 671, 806, 805, 716, 807, 808, 715), (113, 742, 741, 2, 139, 140, 141, 881, 883, 882, 884, 674, 877, 878, 879, 678, 873, 875, 874, 876, 684, 870, 871, 872, 689, 869, 740, 739, 738), (688, 110, 734, 733, 761, 692, 693, 749, 130, 115, 116, 2, 741, 744, 743, 697, 747, 746, 745, 694, 759, 758, 757, 735, 111, 727, 728, 729, 109, 721, 722, 723, 107, 717, 718, 719, 880, 669, 887, 888, 886, 885, 663, 664, 891, 890, 889, 145, 3, 114, 892, 702, 701, 861, 864, 655, 654, 848, 847, 849, 707, 706, 854, 659, 836, 839, 838, 662, 105, 711, 822, 714, 713, 825, 828, 827, 826, 667, 668, 810, 812, 799, 802, 804, 677, 782, 784, 787, 683, 682, 768, 770, 772, 771)])
me_cube.polygons.foreach_set('material_index', [1, 1, 1, 0, 1, 1, 1, 1, 1, 1, 0, 1, 1, 1, 1, 1, 1, 1, 1, 1, 1, 1, 1, 0, 1, 1, 0, 1, 0, 1, 1, 1, 1, 1, 1, 1, 1, 1, 1, 1, 1, 1, 1, 1, 1, 1, 1, 1, 1, 1, 1, 1, 0, 1, 1, 1, 1, 1, 0, 1, 1, 1, 1, 0, 1, 1, 0, 1, 1, 1, 1, 0, 0, 0, 1, 1, 1, 1, 1, 0, 1, 1, 1, 1, 1, 0, 1, 1, 1, 1, 1, 1, 1, 1, 0, 1, 1, 1, 0, 1, 1, 1, 1, 1, 1, 1, 1, 1, 1, 1, 1, 1, 1, 1, 1, 1, 0, 1, 1, 0, 1, 1, 1, 1, 1, 0, 0, 0, 0, 1, 1, 1, 1, 1, 0, 0, 1, 1, 1, 1, 1, 1, 1, 1, 1, 0, 1, 0, 0, 1, 1, 1, 1, 1, 0, 0, 0, 0, 0, 0, 0, 0, 0, 0, 0, 0, 0, 0, 0, 0, 0])
me_cube.materials.append(mat_rock)
me_cube.materials.append(mat_quartz)
me_cube.use_remesh_preserve_volume = False
me_cube.use_remesh_preserve_attributes = False
me_cube.use_mirror_vertex_groups = False
me_cube.update()

# ---- objects
ob_cube = bpy.data.objects.new('Cube', me_cube)
ob_lamp = bpy.data.objects.new('Lamp', light_lamp)
ob_camera = bpy.data.objects.new('Camera', cam_camera)

# ---- transforms, parenting, visibility, modifiers, constraints
ob_cube.location = (0.0, 0.0, 0.0)
ob_cube.lock_rotations_4d = False
ob_cube.empty_display_type = 'ARROWS'
ob_cube.lineart.crease_threshold = 0.0
ob_lamp.location = (4.076, 1.005, 5.904)
ob_lamp.rotation_euler = (0.6503, 0.05522, 1.866)
ob_lamp.lock_rotations_4d = False
ob_lamp.empty_display_type = 'ARROWS'
ob_lamp.color = (0.0, 0.0, 0.0, 0.0)
ob_lamp.lineart.crease_threshold = 0.0
ob_camera.location = (7.481, -6.508, 5.344)
ob_camera.rotation_euler = (1.109, 0.01082, 0.8149)
ob_camera.lock_rotations_4d = False
ob_camera.empty_display_type = 'ARROWS'
ob_camera.color = (0.0, 0.0, 0.0, 0.0)
ob_camera.display_type = 'WIRE'
ob_camera.lineart.crease_threshold = 0.0

# ---- collection membership
col_collection_1.objects.link(ob_cube)
col_collection_1.objects.link(ob_lamp)
col_collection_1.objects.link(ob_camera)

# ---- scene / render settings (as saved in the file)
scene.camera = ob_camera
scene.frame_start = 1; scene.frame_end = 250; scene.frame_set(1)
scene.render.engine = 'BLENDER_EEVEE_NEXT'
scene.render.resolution_percentage = 50
scene.render.dither_intensity = 0.0
scene.cycles.use_denoising = False
scene.cycles.samples = 10
scene.cycles.sampling_pattern = 'TABULATED_SOBOL'
scene.cycles.light_sampling_threshold = 0.0
scene.cycles.use_adaptive_sampling = False
scene.cycles.use_light_tree = False
scene.cycles.blur_glossy = 0.0
scene.cycles.pixel_filter_type = 'GAUSSIAN'
scene.cycles.sample_clamp_indirect = 0.0
scene.view_settings.view_transform = 'Standard'
bpy.context.view_layer.update()
